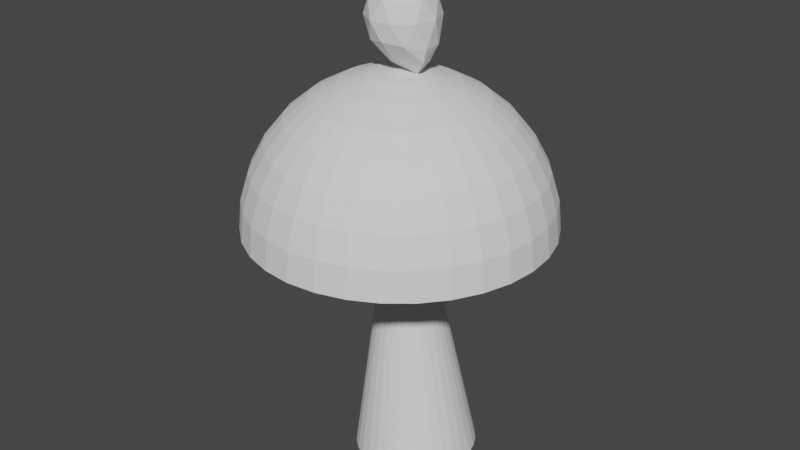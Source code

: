 # Source: DropCharMale1.blend  (saved by Blender 2.93.21; exported with 4.5.12 LTS)
import bpy
from mathutils import Matrix  # noqa: F401  (used for matrix-valued properties, if any)

bpy.ops.wm.read_factory_settings(use_empty=True)
scene = bpy.context.scene
scene.name = 'Scene'

# ---- world
world_world = bpy.data.worlds.new('World'); scene.world = world_world
world_world.use_nodes = True; world_world.node_tree.nodes.clear()
_N = world_world.node_tree.nodes; _L = world_world.node_tree.links
n0 = _N.new('ShaderNodeOutputWorld'); n0.name = 'World Output'; n0.location = (300, 300)
n1 = _N.new('ShaderNodeBackground'); n1.name = 'Background'; n1.location = (10, 300)
n1.inputs[0].default_value = (0.05088, 0.05088, 0.05088, 1.0)
_L.new(n1.outputs[0], n0.inputs[0])
n0.is_active_output = True
world_world.color = (0.05088, 0.05088, 0.05088)
world_world.use_sun_shadow = False
world_world.sun_shadow_jitter_overblur = 0.0

# ---- meshes
me_icosphere_001 = bpy.data.meshes.new('Icosphere.001')
me_icosphere_001.from_pydata([(0.1106, -0.02233, -0.3636), (0.2084, -0.1416, -0.1757), (-0.0739, -0.2274, -0.1196), (-0.2391, 0.0, -0.1196), (-0.0739, 0.2274, -0.1196), (0.1935, 0.1406, -0.1196), (0.0739, -0.2274, 0.1196), (-0.1935, -0.1406, 0.1196), (-0.1935, 0.1406, 0.1196), (0.0739, 0.2274, 0.1196), (0.2391, 0.0, 0.1196), (0.0, 0.0, 0.2674), (-0.04344, -0.1337, -0.2274), (0.1784, -0.1068, -0.2647), (0.07028, -0.2163, -0.1406), (0.2528, -0.008588, -0.1646), (0.1805, 0.03675, -0.2904), (-0.08034, -0.01863, -0.3025), (-0.184, -0.1337, -0.1406), (0.07012, 0.09418, -0.3234), (-0.184, 0.1337, -0.1406), (0.07028, 0.2163, -0.1406), (0.2543, -0.08262, 0.0), (0.2543, 0.08262, 0.0), (0.0, -0.2674, 0.0), (0.1572, -0.2163, 0.0), (-0.2543, -0.08262, 0.0), (-0.1572, -0.2163, 0.0), (-0.1572, 0.2163, 0.0), (-0.2543, 0.08262, 0.0), (0.1572, 0.2163, 0.0), (0.0, 0.2674, 0.0), (0.184, -0.1337, 0.1406), (-0.07028, -0.2163, 0.1406), (-0.2274, 0.0, 0.1406), (-0.07028, 0.2163, 0.1406), (0.184, 0.1337, 0.1406), (0.04344, -0.1337, 0.2274), (0.1406, 0.0, 0.2274), (-0.1137, -0.08262, 0.2274), (-0.1137, 0.08262, 0.2274), (0.04344, 0.1337, 0.2274), (0.07246, -0.02279, -0.3538)], [], [(0, 13, 12), (1, 13, 15), (0, 12, 17), (0, 17, 19), (0, 19, 16), (1, 15, 22), (2, 14, 24), (3, 18, 26), (4, 20, 28), (5, 21, 30), (1, 22, 25), (2, 24, 27), (3, 26, 29), (4, 28, 31), (5, 30, 23), (6, 32, 37), (7, 33, 39), (8, 34, 40), (9, 35, 41), (10, 36, 38), (38, 41, 11), (38, 36, 41), (36, 9, 41), (41, 40, 11), (41, 35, 40), (35, 8, 40), (40, 39, 11), (40, 34, 39), (34, 7, 39), (39, 37, 11), (39, 33, 37), (33, 6, 37), (37, 38, 11), (37, 32, 38), (32, 10, 38), (23, 36, 10), (23, 30, 36), (30, 9, 36), (31, 35, 9), (31, 28, 35), (28, 8, 35), (29, 34, 8), (29, 26, 34), (26, 7, 34), (27, 33, 7), (27, 24, 33), (24, 6, 33), (25, 32, 6), (25, 22, 32), (22, 10, 32), (30, 31, 9), (30, 21, 31), (21, 4, 31), (28, 29, 8), (28, 20, 29), (20, 3, 29), (26, 27, 7), (26, 18, 27), (18, 2, 27), (24, 25, 6), (24, 14, 25), (14, 1, 25), (22, 23, 10), (22, 15, 23), (15, 5, 23), (16, 21, 5), (16, 19, 21), (19, 4, 21), (19, 20, 4), (19, 17, 20), (17, 3, 20), (17, 18, 3), (17, 12, 18), (12, 2, 18), (15, 16, 5), (15, 13, 16), (13, 0, 16), (12, 14, 2), (12, 13, 14), (13, 1, 14)])
_uv = me_icosphere_001.uv_layers.new(name='UVMap')
_uv.uv.foreach_set('vector', [0.1818, 0.0, 0.2273, 0.07873, 0.1364, 0.07873, 0.2727, 0.1575, 0.3182, 0.07873, 0.3636, 0.1575, 0.9091, 0.0, 0.9545, 0.07873, 0.8636, 0.07873, 0.7273, 0.0, 0.7727, 0.07873, 0.6818, 0.07873, 0.5455, 0.0, 0.5909, 0.07873, 0.5, 0.07873, 0.2727, 0.1575, 0.3636, 0.1575, 0.3182, 0.2362, 0.09091, 0.1575, 0.1818, 0.1575, 0.1364, 0.2362, 0.8182, 0.1575, 0.9091, 0.1575, 0.8636, 0.2362, 0.6364, 0.1575, 0.7273, 0.1575, 0.6818, 0.2362, 0.4545, 0.1575, 0.5455, 0.1575, 0.5, 0.2362, 0.2727, 0.1575, 0.3182, 0.2362, 0.2273, 0.2362, 0.09091, 0.1575, 0.1364, 0.2362, 0.04546, 0.2362, 0.8182, 0.1575, 0.8636, 0.2362, 0.7727, 0.2362, 0.6364, 0.1575, 0.6818, 0.2362, 0.5909, 0.2362, 0.4545, 0.1575, 0.5, 0.2362, 0.4091, 0.2362, 0.1818, 0.3149, 0.2727, 0.3149, 0.2273, 0.3937, 0.0, 0.3149, 0.09091, 0.3149, 0.04546, 0.3937, 0.7273, 0.3149, 0.8182, 0.3149, 0.7727, 0.3937, 0.5455, 0.3149, 0.6364, 0.3149, 0.5909, 0.3937, 0.3636, 0.3149, 0.4545, 0.3149, 0.4091, 0.3937, 0.4091, 0.3937, 0.5, 0.3937, 0.4545, 0.4724, 0.4091, 0.3937, 0.4545, 0.3149, 0.5, 0.3937, 0.4545, 0.3149, 0.5455, 0.3149, 0.5, 0.3937, 0.5909, 0.3937, 0.6818, 0.3937, 0.6364, 0.4724, 0.5909, 0.3937, 0.6364, 0.3149, 0.6818, 0.3937, 0.6364, 0.3149, 0.7273, 0.3149, 0.6818, 0.3937, 0.7727, 0.3937, 0.8636, 0.3937, 0.8182, 0.4724, 0.7727, 0.3937, 0.8182, 0.3149, 0.8636, 0.3937, 0.8182, 0.3149, 0.9091, 0.3149, 0.8636, 0.3937, 0.04546, 0.3937, 0.1364, 0.3937, 0.09091, 0.4724, 0.04546, 0.3937, 0.09091, 0.3149, 0.1364, 0.3937, 0.09091, 0.3149, 0.1818, 0.3149, 0.1364, 0.3937, 0.2273, 0.3937, 0.3182, 0.3937, 0.2727, 0.4724, 0.2273, 0.3937, 0.2727, 0.3149, 0.3182, 0.3937, 0.2727, 0.3149, 0.3636, 0.3149, 0.3182, 0.3937, 0.4091, 0.2362, 0.4545, 0.3149, 0.3636, 0.3149, 0.4091, 0.2362, 0.5, 0.2362, 0.4545, 0.3149, 0.5, 0.2362, 0.5455, 0.3149, 0.4545, 0.3149, 0.5909, 0.2362, 0.6364, 0.3149, 0.5455, 0.3149, 0.5909, 0.2362, 0.6818, 0.2362, 0.6364, 0.3149, 0.6818, 0.2362, 0.7273, 0.3149, 0.6364, 0.3149, 0.7727, 0.2362, 0.8182, 0.3149, 0.7273, 0.3149, 0.7727, 0.2362, 0.8636, 0.2362, 0.8182, 0.3149, 0.8636, 0.2362, 0.9091, 0.3149, 0.8182, 0.3149, 0.04546, 0.2362, 0.09091, 0.3149, 0.0, 0.3149, 0.04546, 0.2362, 0.1364, 0.2362, 0.09091, 0.3149, 0.1364, 0.2362, 0.1818, 0.3149, 0.09091, 0.3149, 0.2273, 0.2362, 0.2727, 0.3149, 0.1818, 0.3149, 0.2273, 0.2362, 0.3182, 0.2362, 0.2727, 0.3149, 0.3182, 0.2362, 0.3636, 0.3149, 0.2727, 0.3149, 0.5, 0.2362, 0.5909, 0.2362, 0.5455, 0.3149, 0.5, 0.2362, 0.5455, 0.1575, 0.5909, 0.2362, 0.5455, 0.1575, 0.6364, 0.1575, 0.5909, 0.2362, 0.6818, 0.2362, 0.7727, 0.2362, 0.7273, 0.3149, 0.6818, 0.2362, 0.7273, 0.1575, 0.7727, 0.2362, 0.7273, 0.1575, 0.8182, 0.1575, 0.7727, 0.2362, 0.8636, 0.2362, 0.9545, 0.2362, 0.9091, 0.3149, 0.8636, 0.2362, 0.9091, 0.1575, 0.9545, 0.2362, 0.9091, 0.1575, 1.0, 0.1575, 0.9545, 0.2362, 0.1364, 0.2362, 0.2273, 0.2362, 0.1818, 0.3149, 0.1364, 0.2362, 0.1818, 0.1575, 0.2273, 0.2362, 0.1818, 0.1575, 0.2727, 0.1575, 0.2273, 0.2362, 0.3182, 0.2362, 0.4091, 0.2362, 0.3636, 0.3149, 0.3182, 0.2362, 0.3636, 0.1575, 0.4091, 0.2362, 0.3636, 0.1575, 0.4545, 0.1575, 0.4091, 0.2362, 0.5, 0.07873, 0.5455, 0.1575, 0.4545, 0.1575, 0.5, 0.07873, 0.5909, 0.07873, 0.5455, 0.1575, 0.5909, 0.07873, 0.6364, 0.1575, 0.5455, 0.1575, 0.6818, 0.07873, 0.7273, 0.1575, 0.6364, 0.1575, 0.6818, 0.07873, 0.7727, 0.07873, 0.7273, 0.1575, 0.7727, 0.07873, 0.8182, 0.1575, 0.7273, 0.1575, 0.8636, 0.07873, 0.9091, 0.1575, 0.8182, 0.1575, 0.8636, 0.07873, 0.9545, 0.07873, 0.9091, 0.1575, 0.9545, 0.07873, 1.0, 0.1575, 0.9091, 0.1575, 0.3636, 0.1575, 0.4091, 0.07873, 0.4545, 0.1575, 0.3636, 0.1575, 0.3182, 0.07873, 0.4091, 0.07873, 0.3182, 0.07873, 0.3636, 0.0, 0.4091, 0.07873, 0.1364, 0.07873, 0.1818, 0.1575, 0.09091, 0.1575, 0.1364, 0.07873, 0.2273, 0.07873, 0.1818, 0.1575, 0.2273, 0.07873, 0.2727, 0.1575, 0.1818, 0.1575])
me_icosphere_001.use_remesh_fix_poles = True
me_icosphere_001.use_remesh_preserve_attributes = False
me_icosphere_001.update()
me_cylinder = bpy.data.meshes.new('Cylinder')
me_cylinder.from_pydata([(0.0, 1.0, -1.0), (0.0, 1.0, 1.0), (0.1951, 0.9808, -1.0), (0.1951, 0.9808, 1.0), (0.3827, 0.9239, -1.0), (0.3827, 0.9239, 1.0), (0.5556, 0.8315, -1.0), (0.5556, 0.8315, 1.0), (0.7071, 0.7071, -1.0), (0.7071, 0.7071, 1.0), (0.8315, 0.5556, -1.0), (0.8315, 0.5556, 1.0), (0.9239, 0.3827, -1.0), (0.9239, 0.3827, 1.0), (0.9808, 0.1951, -1.0), (0.9808, 0.1951, 1.0), (1.0, -1.629e-07, -1.0), (1.0, -1.629e-07, 1.0), (0.9808, -0.1951, -1.0), (0.9808, -0.1951, 1.0), (0.9239, -0.3827, -1.0), (0.9239, -0.3827, 1.0), (0.8315, -0.5556, -1.0), (0.8315, -0.5556, 1.0), (0.7071, -0.7071, -1.0), (0.7071, -0.7071, 1.0), (0.5556, -0.8315, -1.0), (0.5556, -0.8315, 1.0), (0.3827, -0.9239, -1.0), (0.3827, -0.9239, 1.0), (0.1951, -0.9808, -1.0), (0.1951, -0.9808, 1.0), (-8.742e-08, -1.0, -1.0), (-8.742e-08, -1.0, 1.0), (-0.1951, -0.9808, -1.0), (-0.1951, -0.9808, 1.0), (-0.3827, -0.9239, -1.0), (-0.3827, -0.9239, 1.0), (-0.5556, -0.8315, -1.0), (-0.5556, -0.8315, 1.0), (-0.7071, -0.7071, -1.0), (-0.7071, -0.7071, 1.0), (-0.8315, -0.5556, -1.0), (-0.8315, -0.5556, 1.0), (-0.9239, -0.3827, -1.0), (-0.9239, -0.3827, 1.0), (-0.9808, -0.1951, -1.0), (-0.9808, -0.1951, 1.0), (-1.0, -1.073e-07, -1.0), (-1.0, -1.073e-07, 1.0), (-0.9808, 0.1951, -1.0), (-0.9808, 0.1951, 1.0), (-0.9239, 0.3827, -1.0), (-0.9239, 0.3827, 1.0), (-0.8315, 0.5556, -1.0), (-0.8315, 0.5556, 1.0), (-0.7071, 0.7071, -1.0), (-0.7071, 0.7071, 1.0), (-0.5556, 0.8315, -1.0), (-0.5556, 0.8315, 1.0), (-0.3827, 0.9239, -1.0), (-0.3827, 0.9239, 1.0), (-0.1951, 0.9808, -1.0), (-0.1951, 0.9808, 1.0), (1.152e-06, 2.605, -3.871), (0.5177, 2.555, -3.877), (1.016, 2.406, -3.883), (1.474, 2.166, -3.888), (1.876, 1.842, -3.893), (2.207, 1.447, -3.897), (2.452, 0.9968, -3.899), (2.603, 0.5081, -3.901), (2.654, -2.331e-07, -3.902), (2.603, -0.5081, -3.901), (2.452, -0.9968, -3.899), (2.207, -1.447, -3.897), (1.876, -1.842, -3.893), (1.474, -2.166, -3.888), (1.016, -2.406, -3.883), (0.5177, -2.555, -3.877), (9.195e-07, -2.605, -3.871), (-0.5177, -2.555, -3.865), (-1.016, -2.406, -3.859), (-1.474, -2.166, -3.854), (-1.876, -1.842, -3.849), (-2.207, -1.447, -3.846), (-2.452, -0.9968, -3.843), (-2.603, -0.5081, -3.841), (-2.654, -8.815e-08, -3.84), (-2.603, 0.5081, -3.841), (-2.452, 0.9968, -3.843), (-2.207, 1.447, -3.846), (-1.876, 1.842, -3.849), (-1.474, 2.166, -3.854), (-1.016, 2.406, -3.859), (-0.5177, 2.555, -3.865), (-1.071e-07, 1.422, 1.287), (0.4196, 1.395, 1.283), (0.823, 1.314, 1.279), (1.195, 1.183, 1.275), (1.195, -1.183, 1.275), (0.823, -1.314, 1.279), (0.4196, -1.395, 1.283), (-2.951e-07, -1.422, 1.287), (-0.4196, -1.395, 1.291), (-0.823, -1.314, 1.295), (-1.195, -1.183, 1.299), (-1.521, -1.006, 1.302), (-1.195, 1.183, 1.299), (-0.823, 1.314, 1.295), (-0.4196, 1.395, 1.291), (1.991, 0.3067, 1.242), (2.004, 0.2698, 1.241), (1.906, 0.5161, 1.245), (2.007, -0.27, 1.242), (2.003, -0.2869, 1.242), (-1.827, -0.4209, 1.305), (-1.87, -0.04885, 1.305), (-1.827, 0.3232, 1.305), (-2.08, 0.01179, 1.29), (-2.081, -5.526e-08, 1.29), (1.909, -0.5324, 1.247), (1.964, -0.399, 1.245), (-2.043, 0.2726, 1.29), (1.745, -0.7794, 1.257), (1.74, -0.7864, 1.257), (-1.756, 0.7876, 1.295), (-1.759, 0.7831, 1.295), (-1.517, 1.004, 1.301), (-1.518, 1.003, 1.301), (1.557, -0.963, 1.267), (1.513, -1.003, 1.269), (-1.703, -0.7744, 1.304), (-1.597, -0.944, 1.303), (1.733, 0.7766, 1.254), (1.738, 0.7666, 1.253), (-1.77, -0.7857, 1.299), (-1.759, -0.7962, 1.299), (1.837, 0.6299, 1.25), (1.901, 0.5312, 1.246), (-1.703, 0.6767, 1.304), (2.006, 0.2516, 1.241), (-2.047, -0.2619, 1.291), (-2.046, -0.2728, 1.291), (-1.464, 1.037, 1.301), (-1.505, 0.9946, 1.302), (-2.077, -0.04885, 1.29), (2.039, -1.341e-07, 1.24), (-2.04, 0.2836, 1.29), (-1.772, -0.7824, 1.299), (-2.013, 0.3578, 1.291), (-1.935, 0.5364, 1.292), (1.668, 0.5615, 1.27), (1.784, -0.04885, 1.269), (1.302, 1.124, 1.274), (1.329, 1.1, 1.274), (1.755, -0.3585, 1.269), (1.334, 1.105, 1.273), (1.755, 0.2608, 1.269), (1.499, 0.9977, 1.264), (-1.943, -0.5375, 1.294), (-1.945, -0.5297, 1.294), (-1.98, -0.4494, 1.294), (1.511, -1.004, 1.269), (1.444, -1.047, 1.272), (1.525, 0.8443, 1.272), (1.608, 0.8986, 1.261), (1.525, -0.942, 1.272), (1.502, 0.9935, 1.264), (1.668, -0.6592, 1.27), (2.039, -0.0187, 1.24), (1.903, -0.5451, 1.248), (2.036, -0.04885, 1.241), (1.795, -0.7105, 1.255), (-1.931, 0.5448, 1.292), (-1.516, 1.005, 1.301), (-1.809, 0.718, 1.295)], [], [(0, 1, 3, 2), (2, 3, 5, 4), (4, 5, 7, 6), (6, 7, 9, 8), (8, 9, 11, 10), (10, 11, 13, 12), (12, 13, 15, 14), (14, 15, 17, 16), (16, 17, 19, 18), (18, 19, 21, 20), (20, 21, 23, 22), (22, 23, 25, 24), (24, 25, 27, 26), (26, 27, 29, 28), (28, 29, 31, 30), (30, 31, 33, 32), (32, 33, 35, 34), (34, 35, 37, 36), (36, 37, 39, 38), (38, 39, 41, 40), (40, 41, 43, 42), (42, 43, 45, 44), (44, 45, 47, 46), (46, 47, 49, 48), (48, 49, 51, 50), (50, 51, 53, 52), (52, 53, 55, 54), (54, 55, 57, 56), (56, 57, 59, 58), (58, 59, 61, 60), (5, 3, 97, 98), (60, 61, 63, 62), (62, 63, 1, 0), (56, 58, 93, 92), (95, 64, 65, 66, 67, 68, 69, 70, 71, 72, 73, 74, 75, 76, 77, 78, 79, 80, 81, 82, 83, 84, 85, 86, 87, 88, 89, 90, 91, 92, 93, 94), (12, 14, 71, 70), (30, 32, 80, 79), (48, 50, 89, 88), (4, 6, 67, 66), (22, 24, 76, 75), (40, 42, 85, 84), (58, 60, 94, 93), (14, 16, 72, 71), (32, 34, 81, 80), (50, 52, 90, 89), (6, 8, 68, 67), (24, 26, 77, 76), (42, 44, 86, 85), (60, 62, 95, 94), (16, 18, 73, 72), (34, 36, 82, 81), (52, 54, 91, 90), (8, 10, 69, 68), (26, 28, 78, 77), (44, 46, 87, 86), (0, 2, 65, 64), (62, 0, 64, 95), (18, 20, 74, 73), (36, 38, 83, 82), (54, 56, 92, 91), (10, 12, 70, 69), (28, 30, 79, 78), (46, 48, 88, 87), (2, 4, 66, 65), (20, 22, 75, 74), (38, 40, 84, 83), (144, 145, 140, 118, 117, 116, 132, 133, 107, 106, 105, 104, 103, 102, 101, 100, 164, 167, 169, 156, 153, 158, 152, 165, 155, 154, 99, 98, 97, 96, 110, 109, 108), (23, 21, 121, 171, 173, 124), (41, 39, 106, 107), (108, 59, 57, 128, 175, 144), (112, 15, 13, 139, 113, 111), (33, 31, 102, 103), (123, 51, 49, 120, 119), (7, 5, 98, 99), (25, 23, 124, 125, 130, 131), (136, 43, 41, 107, 133, 137), (61, 59, 108, 109), (147, 17, 15, 112, 141), (35, 33, 103, 104), (53, 51, 123, 148, 150, 151), (159, 9, 7, 99, 154, 157), (27, 25, 131, 163, 164, 100), (160, 45, 43, 136, 149), (63, 61, 109, 110), (19, 17, 147, 170, 172, 114), (37, 35, 104, 105), (55, 53, 151, 174, 176, 127), (134, 11, 9, 159, 168, 166), (29, 27, 100, 101), (143, 47, 45, 160, 161, 162), (3, 1, 96, 97), (1, 63, 110, 96), (21, 19, 114, 115, 122, 121), (39, 37, 105, 106), (57, 55, 127, 126, 129, 128), (139, 13, 11, 134, 135, 138), (31, 29, 101, 102), (146, 120, 49, 47, 143, 142), (154, 155, 157), (159, 157, 155, 165, 166, 168), (165, 152, 138, 135, 134, 166), (158, 111, 113, 139, 138, 152), (112, 111, 158, 153, 172, 170, 147, 141), (156, 122, 115, 114, 172, 153), (171, 121, 122, 156, 169, 173), (167, 130, 125, 124, 173, 169), (164, 163, 131, 130, 167), (133, 132, 137), (149, 136, 137, 132, 116, 162, 161, 160), (162, 116, 117, 146, 142, 143), (146, 117, 118, 150, 148, 123, 119, 120), (150, 118, 140, 176, 174, 151), (126, 127, 176, 140, 145, 129), (175, 128, 129, 145, 144)])
_uv = me_cylinder.uv_layers.new(name='UVMap')
_uv.uv.foreach_set('vector', [1.0, 0.5, 1.0, 1.0, 0.9688, 1.0, 0.9688, 0.5, 0.9688, 0.5, 0.9688, 1.0, 0.9375, 1.0, 0.9375, 0.5, 0.9375, 0.5, 0.9375, 1.0, 0.9062, 1.0, 0.9062, 0.5, 0.9062, 0.5, 0.9062, 1.0, 0.875, 1.0, 0.875, 0.5, 0.875, 0.5, 0.875, 1.0, 0.8438, 1.0, 0.8438, 0.5, 0.8438, 0.5, 0.8438, 1.0, 0.8125, 1.0, 0.8125, 0.5, 0.8125, 0.5, 0.8125, 1.0, 0.7812, 1.0, 0.7812, 0.5, 0.7812, 0.5, 0.7812, 1.0, 0.75, 1.0, 0.75, 0.5, 0.75, 0.5, 0.75, 1.0, 0.7188, 1.0, 0.7188, 0.5, 0.7188, 0.5, 0.7188, 1.0, 0.6875, 1.0, 0.6875, 0.5, 0.6875, 0.5, 0.6875, 1.0, 0.6562, 1.0, 0.6562, 0.5, 0.6562, 0.5, 0.6562, 1.0, 0.625, 1.0, 0.625, 0.5, 0.625, 0.5, 0.625, 1.0, 0.5938, 1.0, 0.5938, 0.5, 0.5938, 0.5, 0.5938, 1.0, 0.5625, 1.0, 0.5625, 0.5, 0.5625, 0.5, 0.5625, 1.0, 0.5312, 1.0, 0.5312, 0.5, 0.5312, 0.5, 0.5312, 1.0, 0.5, 1.0, 0.5, 0.5, 0.5, 0.5, 0.5, 1.0, 0.4688, 1.0, 0.4688, 0.5, 0.4688, 0.5, 0.4688, 1.0, 0.4375, 1.0, 0.4375, 0.5, 0.4375, 0.5, 0.4375, 1.0, 0.4062, 1.0, 0.4062, 0.5, 0.4062, 0.5, 0.4062, 1.0, 0.375, 1.0, 0.375, 0.5, 0.375, 0.5, 0.375, 1.0, 0.3438, 1.0, 0.3438, 0.5, 0.3438, 0.5, 0.3438, 1.0, 0.3125, 1.0, 0.3125, 0.5, 0.3125, 0.5, 0.3125, 1.0, 0.2812, 1.0, 0.2812, 0.5, 0.2812, 0.5, 0.2812, 1.0, 0.25, 1.0, 0.25, 0.5, 0.25, 0.5, 0.25, 1.0, 0.2188, 1.0, 0.2188, 0.5, 0.2188, 0.5, 0.2188, 1.0, 0.1875, 1.0, 0.1875, 0.5, 0.1875, 0.5, 0.1875, 1.0, 0.1562, 1.0, 0.1562, 0.5, 0.1562, 0.5, 0.1562, 1.0, 0.125, 1.0, 0.125, 0.5, 0.125, 0.5, 0.125, 1.0, 0.09375, 1.0, 0.09375, 0.5, 0.09375, 0.5, 0.09375, 1.0, 0.0625, 1.0, 0.0625, 0.5, 0.9375, 1.0, 0.9688, 1.0, 0.9688, 1.0, 0.9375, 1.0, 0.0625, 0.5, 0.0625, 1.0, 0.03125, 1.0, 0.03125, 0.5, 0.03125, 0.5, 0.03125, 1.0, 0.0, 1.0, 0.0, 0.5, 0.125, 0.5, 0.09375, 0.5, 0.09375, 0.5, 0.125, 0.5, 0.7032, 0.4854, 0.75, 0.49, 0.7968, 0.4854, 0.8418, 0.4717, 0.8833, 0.4496, 0.9197, 0.4197, 0.9496, 0.3833, 0.9717, 0.3418, 0.9854, 0.2968, 0.99, 0.25, 0.9854, 0.2032, 0.9717, 0.1582, 0.9496, 0.1167, 0.9197, 0.08029, 0.8833, 0.05045, 0.8418, 0.02827, 0.7968, 0.01461, 0.75, 0.01, 0.7032, 0.01461, 0.6582, 0.02827, 0.6167, 0.05045, 0.5803, 0.08029, 0.5504, 0.1167, 0.5283, 0.1582, 0.5146, 0.2032, 0.51, 0.25, 0.5146, 0.2968, 0.5283, 0.3418, 0.5504, 0.3833, 0.5803, 0.4197, 0.6167, 0.4496, 0.6582, 0.4717, 0.8125, 0.5, 0.7812, 0.5, 0.7812, 0.5, 0.8125, 0.5, 0.5312, 0.5, 0.5, 0.5, 0.5, 0.5, 0.5312, 0.5, 0.25, 0.5, 0.2188, 0.5, 0.2188, 0.5, 0.25, 0.5, 0.9375, 0.5, 0.9062, 0.5, 0.9062, 0.5, 0.9375, 0.5, 0.6562, 0.5, 0.625, 0.5, 0.625, 0.5, 0.6562, 0.5, 0.375, 0.5, 0.3438, 0.5, 0.3438, 0.5, 0.375, 0.5, 0.09375, 0.5, 0.0625, 0.5, 0.0625, 0.5, 0.09375, 0.5, 0.7812, 0.5, 0.75, 0.5, 0.75, 0.5, 0.7812, 0.5, 0.5, 0.5, 0.4688, 0.5, 0.4688, 0.5, 0.5, 0.5, 0.2188, 0.5, 0.1875, 0.5, 0.1875, 0.5, 0.2188, 0.5, 0.9062, 0.5, 0.875, 0.5, 0.875, 0.5, 0.9062, 0.5, 0.625, 0.5, 0.5938, 0.5, 0.5938, 0.5, 0.625, 0.5, 0.3438, 0.5, 0.3125, 0.5, 0.3125, 0.5, 0.3438, 0.5, 0.0625, 0.5, 0.03125, 0.5, 0.03125, 0.5, 0.0625, 0.5, 0.75, 0.5, 0.7188, 0.5, 0.7188, 0.5, 0.75, 0.5, 0.4688, 0.5, 0.4375, 0.5, 0.4375, 0.5, 0.4688, 0.5, 0.1875, 0.5, 0.1562, 0.5, 0.1562, 0.5, 0.1875, 0.5, 0.875, 0.5, 0.8438, 0.5, 0.8438, 0.5, 0.875, 0.5, 0.5938, 0.5, 0.5625, 0.5, 0.5625, 0.5, 0.5938, 0.5, 0.3125, 0.5, 0.2812, 0.5, 0.2812, 0.5, 0.3125, 0.5, 1.0, 0.5, 0.9688, 0.5, 0.9688, 0.5, 1.0, 0.5, 0.03125, 0.5, 0.0, 0.5, 0.0, 0.5, 0.03125, 0.5, 0.7188, 0.5, 0.6875, 0.5, 0.6875, 0.5, 0.7188, 0.5, 0.4375, 0.5, 0.4062, 0.5, 0.4062, 0.5, 0.4375, 0.5, 0.1562, 0.5, 0.125, 0.5, 0.125, 0.5, 0.1562, 0.5, 0.8438, 0.5, 0.8125, 0.5, 0.8125, 0.5, 0.8438, 0.5, 0.5625, 0.5, 0.5312, 0.5, 0.5312, 0.5, 0.5625, 0.5, 0.2812, 0.5, 0.25, 0.5, 0.25, 0.5, 0.2812, 0.5, 0.9688, 0.5, 0.9375, 0.5, 0.9375, 0.5, 0.9688, 0.5, 0.6875, 0.5, 0.6562, 0.5, 0.6562, 0.5, 0.6875, 0.5, 0.4062, 0.5, 0.375, 0.5, 0.375, 0.5, 0.4062, 0.5, 0.08666, 0.4249, 0.08209, 0.4178, 0.05993, 0.3642, 0.04608, 0.3045, 0.04137, 0.2418, 0.04608, 0.179, 0.05993, 0.1193, 0.07176, 0.0907, 0.08029, 0.08029, 0.1167, 0.05045, 0.1582, 0.02827, 0.2032, 0.01461, 0.25, 0.01, 0.2968, 0.01461, 0.3418, 0.02827, 0.3833, 0.05045, 0.4112, 0.07331, 0.4202, 0.09104, 0.4361, 0.1388, 0.4458, 0.1895, 0.4491, 0.2418, 0.4458, 0.294, 0.4361, 0.3447, 0.4202, 0.3925, 0.3983, 0.4357, 0.3953, 0.4397, 0.3833, 0.4496, 0.3418, 0.4717, 0.2968, 0.4854, 0.25, 0.49, 0.2032, 0.4854, 0.1582, 0.4717, 0.1167, 0.4496, 0.6562, 1.0, 0.6875, 1.0, 0.6875, 1.0, 0.6859, 1.0, 0.6652, 1.0, 0.6562, 1.0, 0.375, 1.0, 0.4062, 1.0, 0.4062, 1.0, 0.375, 1.0, 0.09375, 1.0, 0.09375, 1.0, 0.125, 1.0, 0.125, 1.0, 0.1249, 1.0, 0.1195, 1.0, 0.7812, 1.0, 0.7812, 1.0, 0.8125, 1.0, 0.8125, 1.0, 0.8107, 1.0, 0.7857, 1.0, 0.5, 1.0, 0.5312, 1.0, 0.5312, 1.0, 0.5, 1.0, 0.2188, 1.0, 0.2188, 1.0, 0.25, 1.0, 0.25, 1.0, 0.2486, 1.0, 0.9062, 1.0, 0.9375, 1.0, 0.9375, 1.0, 0.9062, 1.0, 0.625, 1.0, 0.6562, 1.0, 0.6562, 1.0, 0.6553, 1.0, 0.6307, 1.0, 0.625, 1.0, 0.3438, 1.0, 0.3438, 1.0, 0.375, 1.0, 0.375, 1.0, 0.3661, 1.0, 0.3452, 1.0, 0.0625, 1.0, 0.09375, 1.0, 0.09375, 1.0, 0.0625, 1.0, 0.75, 1.0, 0.75, 1.0, 0.7812, 1.0, 0.7812, 1.0, 0.7791, 1.0, 0.4688, 1.0, 0.5, 1.0, 0.5, 1.0, 0.4688, 1.0, 0.1875, 1.0, 0.2188, 1.0, 0.2188, 1.0, 0.2175, 1.0, 0.2087, 1.0, 0.1875, 1.0, 0.875, 1.0, 0.875, 1.0, 0.9062, 1.0, 0.9062, 1.0, 0.8959, 1.0, 0.8927, 1.0, 0.5938, 1.0, 0.625, 1.0, 0.625, 1.0, 0.6248, 1.0, 0.6177, 1.0, 0.5938, 1.0, 0.3125, 1.0, 0.3125, 1.0, 0.3438, 1.0, 0.3438, 1.0, 0.3433, 1.0, 0.03125, 1.0, 0.0625, 1.0, 0.0625, 1.0, 0.03125, 1.0, 0.7188, 1.0, 0.75, 1.0, 0.75, 1.0, 0.7478, 1.0, 0.7443, 1.0, 0.7188, 1.0, 0.4375, 1.0, 0.4688, 1.0, 0.4688, 1.0, 0.4375, 1.0, 0.1562, 1.0, 0.1875, 1.0, 0.1875, 1.0, 0.1865, 1.0, 0.1647, 1.0, 0.1562, 1.0, 0.8438, 1.0, 0.8438, 1.0, 0.875, 1.0, 0.875, 1.0, 0.8744, 1.0, 0.8608, 1.0, 0.5625, 1.0, 0.5938, 1.0, 0.5938, 1.0, 0.5625, 1.0, 0.2812, 1.0, 0.2812, 1.0, 0.3125, 1.0, 0.3125, 1.0, 0.3116, 1.0, 0.302, 1.0, 0.9688, 1.0, 1.0, 1.0, 1.0, 1.0, 0.9688, 1.0, 0.0, 1.0, 0.03125, 1.0, 0.03125, 1.0, 0.0, 1.0, 0.6875, 1.0, 0.7188, 1.0, 0.7188, 1.0, 0.7167, 1.0, 0.7035, 1.0, 0.6875, 1.0, 0.4062, 1.0, 0.4375, 1.0, 0.4375, 1.0, 0.4062, 1.0, 0.125, 1.0, 0.1562, 1.0, 0.1562, 1.0, 0.1556, 1.0, 0.1252, 1.0, 0.125, 1.0, 0.8125, 1.0, 0.8125, 1.0, 0.8438, 1.0, 0.8438, 1.0, 0.8425, 1.0, 0.825, 1.0, 0.5312, 1.0, 0.5625, 1.0, 0.5625, 1.0, 0.5312, 1.0, 0.2556, 1.0, 0.25, 1.0, 0.25, 1.0, 0.2812, 1.0, 0.2812, 1.0, 0.28, 1.0, 0.6284, 0.9165, 0.625, 0.9167, 0.625, 0.9163, 0.607, 0.9134, 0.625, 0.9163, 0.625, 0.9167, 0.5937, 0.9176, 0.5937, 0.9124, 0.6065, 0.9134, 0.5937, 0.9176, 0.5625, 0.9183, 0.5625, 0.9088, 0.5773, 0.9098, 0.5783, 0.9098, 0.5937, 0.9124, 0.5312, 0.9187, 0.5312, 0.9062, 0.5509, 0.9072, 0.5523, 0.9072, 0.5625, 0.9088, 0.5625, 0.9183, 0.5279, 0.9058, 0.5312, 0.9062, 0.5312, 0.9187, 0.5, 0.9188, 0.5, 0.9058, 0.5026, 0.9055, 0.5043, 0.9054, 0.5263, 0.9058, 0.4687, 0.9187, 0.4687, 0.9077, 0.4791, 0.9063, 0.4806, 0.9061, 0.5, 0.9058, 0.5, 0.9188, 0.4549, 0.9084, 0.4561, 0.9083, 0.4687, 0.9077, 0.4687, 0.9187, 0.4375, 0.9183, 0.4375, 0.9112, 0.4062, 0.9176, 0.4062, 0.9156, 0.4291, 0.9118, 0.4299, 0.9117, 0.4375, 0.9112, 0.4375, 0.9183, 0.3934, 0.9172, 0.4006, 0.916, 0.4008, 0.916, 0.4062, 0.9156, 0.4062, 0.9176, 0.07904, 0.9029, 0.0625, 0.9024, 0.0625, 0.8993, 0.06107, 0.899, 0.06137, 0.899, 0.0625, 0.8993, 0.0625, 0.9024, 0.03125, 0.9018, 0.03125, 0.894, 0.03796, 0.8945, 0.03859, 0.8945, 0.03125, 0.894, 0.03125, 0.9018, 5.515e-08, 0.9016, 4.532e-08, 0.8913, 0.01625, 0.8917, 0.01707, 0.8917, 1.0, 0.8913, 1.0, 0.9016, 0.9688, 0.9018, 0.9688, 0.8924, 0.9748, 0.8914, 0.9756, 0.8913, 0.9953, 0.8908, 0.9962, 0.8908, 0.9688, 0.8924, 0.9688, 0.9018, 0.9375, 0.9024, 0.9375, 0.8967, 0.9534, 0.8935, 0.9541, 0.8934, 0.9307, 0.8973, 0.9312, 0.8973, 0.9375, 0.8967, 0.9375, 0.9024, 0.9062, 0.9033, 0.9062, 0.9025, 0.906, 0.9025, 0.9061, 0.9025, 0.9062, 0.9025, 0.9062, 0.9033, 0.9014, 0.9035])
me_cylinder.use_remesh_fix_poles = True
me_cylinder.use_remesh_preserve_attributes = False
me_cylinder.update()
me_sphere = bpy.data.meshes.new('Sphere')
me_sphere.from_pydata([(0.0, 0.1951, 0.9808), (0.0, 0.3827, 0.9239), (0.0, 0.5556, 0.8315), (0.0, 0.7071, 0.7071), (0.0, 0.8315, 0.5556), (0.0, 0.9239, 0.3827), (0.0, 0.9808, 0.1951), (0.03806, 0.1913, 0.9808), (0.07466, 0.3753, 0.9239), (0.1084, 0.5449, 0.8315), (0.1379, 0.6935, 0.7071), (0.1622, 0.8155, 0.5556), (0.1802, 0.9061, 0.3827), (0.1913, 0.9619, 0.1951), (0.1951, 0.9808, -4.371e-08), (0.07466, 0.1802, 0.9808), (0.1464, 0.3536, 0.9239), (0.2126, 0.5133, 0.8315), (0.2706, 0.6533, 0.7071), (0.3182, 0.7682, 0.5556), (0.3536, 0.8536, 0.3827), (0.3753, 0.9061, 0.1951), (0.3827, 0.9239, -4.371e-08), (0.1084, 0.1622, 0.9808), (0.2126, 0.3182, 0.9239), (0.3087, 0.4619, 0.8315), (0.3928, 0.5879, 0.7071), (0.4619, 0.6913, 0.5556), (0.5133, 0.7682, 0.3827), (0.5449, 0.8155, 0.1951), (0.5556, 0.8315, -4.371e-08), (0.1379, 0.1379, 0.9808), (0.2706, 0.2706, 0.9239), (0.3928, 0.3928, 0.8315), (0.5, 0.5, 0.7071), (0.5879, 0.5879, 0.5556), (0.6533, 0.6533, 0.3827), (0.6935, 0.6935, 0.1951), (0.7071, 0.7071, -4.371e-08), (0.1622, 0.1084, 0.9808), (0.3182, 0.2126, 0.9239), (0.4619, 0.3087, 0.8315), (0.5879, 0.3928, 0.7071), (0.6913, 0.4619, 0.5556), (0.7682, 0.5133, 0.3827), (0.8155, 0.5449, 0.1951), (0.8315, 0.5556, -4.371e-08), (0.1802, 0.07466, 0.9808), (0.3536, 0.1464, 0.9239), (0.5133, 0.2126, 0.8315), (0.6533, 0.2706, 0.7071), (0.7682, 0.3182, 0.5556), (0.8536, 0.3536, 0.3827), (0.9061, 0.3753, 0.1951), (0.9239, 0.3827, -4.371e-08), (0.1913, 0.03806, 0.9808), (0.3753, 0.07466, 0.9239), (0.5449, 0.1084, 0.8315), (0.6935, 0.1379, 0.7071), (0.8155, 0.1622, 0.5556), (0.9061, 0.1802, 0.3827), (0.9619, 0.1913, 0.1951), (0.9808, 0.1951, -4.371e-08), (0.1951, -6.874e-08, 0.9808), (0.3827, -1.209e-07, 0.9239), (0.5556, -1.134e-07, 0.8315), (0.7071, -4.638e-08, 0.7071), (0.8315, -9.109e-08, 0.5556), (0.9239, -1.658e-08, 0.3827), (0.9808, -9.109e-08, 0.1951), (1.0, -1.656e-07, -4.371e-08), (0.1913, -0.03806, 0.9808), (0.3753, -0.07466, 0.9239), (0.5449, -0.1084, 0.8315), (0.6935, -0.1379, 0.7071), (0.8155, -0.1622, 0.5556), (0.9061, -0.1802, 0.3827), (0.9619, -0.1913, 0.1951), (0.9808, -0.1951, -4.371e-08), (0.1802, -0.07466, 0.9808), (0.3536, -0.1464, 0.9239), (0.5133, -0.2126, 0.8315), (0.6533, -0.2706, 0.7071), (0.7682, -0.3182, 0.5556), (0.8536, -0.3536, 0.3827), (0.9061, -0.3753, 0.1951), (0.9239, -0.3827, -4.371e-08), (0.1622, -0.1084, 0.9808), (0.3182, -0.2126, 0.9239), (0.4619, -0.3087, 0.8315), (0.5879, -0.3928, 0.7071), (0.6913, -0.4619, 0.5556), (0.7682, -0.5133, 0.3827), (0.8155, -0.5449, 0.1951), (0.8315, -0.5556, -4.371e-08), (0.1379, -0.1379, 0.9808), (0.2706, -0.2706, 0.9239), (0.3928, -0.3928, 0.8315), (0.5, -0.5, 0.7071), (0.5879, -0.5879, 0.5556), (0.6533, -0.6533, 0.3827), (0.6935, -0.6935, 0.1951), (0.7071, -0.7071, -4.371e-08), (0.1084, -0.1622, 0.9808), (0.2126, -0.3182, 0.9239), (0.3087, -0.4619, 0.8315), (0.3928, -0.5879, 0.7071), (0.4619, -0.6913, 0.5556), (0.5133, -0.7682, 0.3827), (0.5449, -0.8155, 0.1951), (0.5556, -0.8315, -4.371e-08), (0.07466, -0.1802, 0.9808), (0.1464, -0.3536, 0.9239), (0.2126, -0.5133, 0.8315), (0.2706, -0.6533, 0.7071), (0.3182, -0.7682, 0.5556), (0.3536, -0.8536, 0.3827), (0.3753, -0.9061, 0.1951), (0.3827, -0.9239, -4.371e-08), (0.03806, -0.1913, 0.9808), (0.07466, -0.3753, 0.9239), (0.1084, -0.5449, 0.8315), (0.1379, -0.6935, 0.7071), (0.1622, -0.8155, 0.5556), (0.1802, -0.9061, 0.3827), (0.1913, -0.9619, 0.1951), (0.1951, -0.9808, -4.371e-08), (2.154e-09, -0.1951, 0.9808), (-2.765e-08, -0.3827, 0.9239), (-6.49e-08, -0.5556, 0.8315), (4.686e-08, -0.7071, 0.7071), (-1.275e-08, -0.8315, 0.5556), (1.706e-08, -0.9239, 0.3827), (-7.235e-08, -0.9808, 0.1951), (-2.661e-07, -1.0, -4.371e-08), (-0.03806, -0.1913, 0.9808), (-0.07466, -0.3753, 0.9239), (-0.1084, -0.5449, 0.8315), (-0.1379, -0.6935, 0.7071), (-0.1622, -0.8155, 0.5556), (-0.1802, -0.9061, 0.3827), (-0.1913, -0.9619, 0.1951), (-0.1951, -0.9808, -4.371e-08), (-0.07466, -0.1802, 0.9808), (-0.1464, -0.3536, 0.9239), (-0.2126, -0.5133, 0.8315), (-0.2706, -0.6533, 0.7071), (-0.3182, -0.7682, 0.5556), (-0.3536, -0.8536, 0.3827), (-0.3753, -0.9061, 0.1951), (-0.3827, -0.9239, -4.371e-08), (-0.1084, -0.1622, 0.9808), (-0.2126, -0.3182, 0.9239), (-0.3087, -0.4619, 0.8315), (-0.3928, -0.5879, 0.7071), (-0.4619, -0.6913, 0.5556), (-0.5133, -0.7682, 0.3827), (-0.5449, -0.8155, 0.1951), (-0.5556, -0.8315, -4.371e-08), (-0.1379, -0.1379, 0.9808), (-0.2706, -0.2706, 0.9239), (-0.3928, -0.3928, 0.8315), (-0.5, -0.5, 0.7071), (-0.5879, -0.5879, 0.5556), (-0.6533, -0.6533, 0.3827), (-0.6935, -0.6935, 0.1951), (-0.7071, -0.7071, -4.371e-08), (-0.1622, -0.1084, 0.9808), (-0.3182, -0.2126, 0.9239), (-0.4619, -0.3087, 0.8315), (-0.5879, -0.3928, 0.7071), (-0.6913, -0.4619, 0.5556), (-0.7682, -0.5133, 0.3827), (-0.8155, -0.5449, 0.1951), (-0.8315, -0.5556, -4.371e-08), (-8.077e-08, -1.209e-07, 1.0), (-0.1802, -0.07466, 0.9808), (-0.3536, -0.1464, 0.9239), (-0.5133, -0.2126, 0.8315), (-0.6533, -0.2706, 0.7071), (-0.7682, -0.3182, 0.5556), (-0.8536, -0.3536, 0.3827), (-0.9061, -0.3753, 0.1951), (-0.9239, -0.3827, -4.371e-08), (-0.1913, -0.03806, 0.9808), (-0.3753, -0.07466, 0.9239), (-0.5449, -0.1084, 0.8315), (-0.6935, -0.1379, 0.7071), (-0.8155, -0.1622, 0.5556), (-0.9061, -0.1802, 0.3827), (-0.9619, -0.1913, 0.1951), (-0.9808, -0.1951, -4.371e-08), (-0.1951, -7.246e-08, 0.9808), (-0.3827, -4.638e-08, 0.9239), (-0.5556, 5.771e-09, 0.8315), (-0.7071, -9.109e-08, 0.7071), (-0.8315, -4.638e-08, 0.5556), (-0.9239, -1.68e-09, 0.3827), (-0.9808, 7.283e-08, 0.1951), (-1.0, 3.858e-07, -4.371e-08), (-0.1913, 0.03806, 0.9808), (-0.3753, 0.07466, 0.9239), (-0.5449, 0.1084, 0.8315), (-0.6935, 0.1379, 0.7071), (-0.8155, 0.1622, 0.5556), (-0.9061, 0.1802, 0.3827), (-0.9619, 0.1913, 0.1951), (-0.9808, 0.1951, -4.371e-08), (-0.1802, 0.07466, 0.9808), (-0.3536, 0.1464, 0.9239), (-0.5133, 0.2126, 0.8315), (-0.6533, 0.2706, 0.7071), (-0.7682, 0.3182, 0.5556), (-0.8536, 0.3536, 0.3827), (-0.9061, 0.3753, 0.1951), (-0.9239, 0.3827, -4.371e-08), (-0.1622, 0.1084, 0.9808), (-0.3182, 0.2126, 0.9239), (-0.4619, 0.3087, 0.8315), (-0.5879, 0.3928, 0.7071), (-0.6913, 0.4619, 0.5556), (-0.7682, 0.5133, 0.3827), (-0.8155, 0.5449, 0.1951), (-0.8315, 0.5556, -4.371e-08), (-0.1379, 0.1379, 0.9808), (-0.2706, 0.2706, 0.9239), (-0.3928, 0.3928, 0.8315), (-0.5, 0.5, 0.7071), (-0.5879, 0.5879, 0.5556), (-0.6533, 0.6533, 0.3827), (-0.6935, 0.6935, 0.1951), (-0.7071, 0.7071, -4.371e-08), (-0.1084, 0.1622, 0.9808), (-0.2126, 0.3182, 0.9239), (-0.3087, 0.4619, 0.8315), (-0.3928, 0.5879, 0.7071), (-0.4619, 0.6913, 0.5556), (-0.5133, 0.7682, 0.3827), (-0.5449, 0.8155, 0.1951), (-0.5556, 0.8315, -4.371e-08), (-0.07466, 0.1802, 0.9808), (-0.1464, 0.3536, 0.9239), (-0.2126, 0.5133, 0.8315), (-0.2706, 0.6533, 0.7071), (-0.3182, 0.7682, 0.5556), (-0.3536, 0.8536, 0.3827), (-0.3753, 0.9061, 0.1951), (-0.3827, 0.9239, -4.371e-08), (-0.03806, 0.1913, 0.9808), (-0.07466, 0.3753, 0.9239), (-0.1084, 0.5449, 0.8315), (-0.1379, 0.6935, 0.7071), (-0.1622, 0.8155, 0.5556), (-0.1802, 0.9061, 0.3827), (-0.1913, 0.9619, 0.1951), (-0.1951, 0.9808, -4.371e-08), (5.386e-07, 1.0, -4.371e-08), (0.04993, 0.1663, -0.1795), (-0.01068, 0.1663, 0.8137), (0.07946, 0.1632, -0.1777), (0.01885, 0.1632, 0.8155), (0.1079, 0.1542, -0.176), (0.04724, 0.1542, 0.8172), (0.134, 0.1396, -0.1744), (0.07341, 0.1396, 0.8188), (0.157, 0.1198, -0.173), (0.09635, 0.1198, 0.8202), (0.1758, 0.09582, -0.1718), (0.1152, 0.09582, 0.8214), (0.1898, 0.06841, -0.171), (0.1292, 0.06841, 0.8222), (0.1984, 0.03867, -0.1705), (0.1378, 0.03867, 0.8227), (0.2013, 0.007743, -0.1703), (0.1407, 0.007743, 0.8229), (0.1984, -0.02318, -0.1705), (0.1378, -0.02318, 0.8227), (0.1898, -0.05292, -0.171), (0.1292, -0.05292, 0.8222), (0.1758, -0.08033, -0.1718), (0.1152, -0.08033, 0.8214), (0.157, -0.1044, -0.173), (0.09635, -0.1044, 0.8202), (0.134, -0.1241, -0.1744), (0.07341, -0.1241, 0.8188), (0.1079, -0.1387, -0.176), (0.04724, -0.1387, 0.8172), (0.07946, -0.1477, -0.1777), (0.01885, -0.1477, 0.8155), (0.04993, -0.1508, -0.1795), (-0.01068, -0.1508, 0.8137), (0.0204, -0.1477, -0.1813), (-0.04021, -0.1477, 0.8119), (-0.00799, -0.1387, -0.1831), (-0.0686, -0.1387, 0.8101), (-0.03416, -0.1241, -0.1847), (-0.09477, -0.1241, 0.8085), (-0.05709, -0.1044, -0.1861), (-0.1177, -0.1044, 0.8071), (-0.07592, -0.08033, -0.1872), (-0.1365, -0.08033, 0.806), (-0.0899, -0.05292, -0.1881), (-0.1505, -0.05292, 0.8051), (-0.09852, -0.02318, -0.1886), (-0.1591, -0.02318, 0.8046), (-0.1014, 0.007743, -0.1888), (-0.162, 0.007743, 0.8044), (-0.09852, 0.03867, -0.1886), (-0.1591, 0.03867, 0.8046), (-0.0899, 0.06841, -0.1881), (-0.1505, 0.06841, 0.8051), (-0.07592, 0.09582, -0.1872), (-0.1365, 0.09582, 0.806), (-0.05709, 0.1198, -0.1861), (-0.1177, 0.1198, 0.8071), (-0.03416, 0.1396, -0.1847), (-0.09477, 0.1396, 0.8085), (-0.00799, 0.1542, -0.1831), (-0.0686, 0.1542, 0.8101), (0.0204, 0.1632, -0.1813), (-0.04021, 0.1632, 0.8119), (0.1369, 0.4207, -1.605), (0.2155, 0.4127, -1.604), (0.291, 0.3892, -1.602), (0.3606, 0.3511, -1.6), (0.4216, 0.2997, -1.599), (0.4717, 0.2371, -1.598), (0.5089, 0.1658, -1.597), (0.5318, 0.0883, -1.596), (0.5395, 0.007743, -1.596), (0.5318, -0.07281, -1.596), (0.5089, -0.1503, -1.597), (0.4717, -0.2217, -1.598), (0.4216, -0.2842, -1.599), (0.3606, -0.3356, -1.6), (0.291, -0.3737, -1.602), (0.2155, -0.3972, -1.604), (0.1369, -0.4052, -1.605), (0.0584, -0.3972, -1.607), (-0.01713, -0.3737, -1.609), (-0.08673, -0.3356, -1.61), (-0.1477, -0.2842, -1.612), (-0.1978, -0.2217, -1.613), (-0.235, -0.1503, -1.614), (-0.2579, -0.07281, -1.614), (-0.2657, 0.007743, -1.615), (-0.2579, 0.0883, -1.614), (-0.235, 0.1658, -1.614), (-0.1978, 0.2371, -1.613), (-0.1477, 0.2997, -1.612), (-0.08673, 0.3511, -1.61), (-0.01713, 0.3892, -1.609), (0.0584, 0.4127, -1.607), (-0.01937, 0.2332, 0.9561), (0.04426, 0.2289, 0.9579), (0.1054, 0.216, 0.9596), (0.1618, 0.1952, 0.9612), (0.1618, -0.1797, 0.9612), (0.1054, -0.2006, 0.9596), (0.04426, -0.2134, 0.9579), (-0.01937, -0.2177, 0.9561), (-0.083, -0.2134, 0.9543), (-0.1442, -0.2006, 0.9526), (-0.2006, -0.1797, 0.951), (-0.25, -0.1517, 0.9496), (-0.2006, 0.1952, 0.951), (-0.1442, 0.216, 0.9526), (-0.083, 0.2289, 0.9543), (0.2834, 0.05637, 0.9523), (0.2854, 0.05051, 0.9519), (0.2703, 0.08956, 0.9532), (0.2858, -0.03506, 0.9522), (0.2852, -0.03774, 0.9523), (-0.2965, -0.05898, 0.9483), (-0.3029, -7.637e-08, 0.9481), (-0.2965, 0.05898, 0.9483), (-0.3343, 0.009612, 0.9383), (-0.3345, 0.007743, 0.9383), (0.2791, -0.05552, 0.9536), (-0.3287, 0.05097, 0.9387), (-0.2854, 0.1326, 0.9442), (-0.2859, 0.1319, 0.9441), (-0.2494, 0.1669, 0.9489), (-0.2496, 0.1668, 0.9489), (0.2169, -0.1449, 0.9608), (0.2101, -0.1512, 0.9612), (-0.2777, -0.115, 0.9488), (-0.2616, -0.1419, 0.9492), (-0.2876, -0.1168, 0.9457), (-0.286, -0.1185, 0.946), (0.2598, 0.1076, 0.9547), (0.2697, 0.09196, 0.9532), (-0.2777, 0.115, 0.9488), (0.2856, 0.04763, 0.9519), (-0.3293, -0.03378, 0.9391), (-0.3292, -0.03551, 0.9391), (-0.2413, 0.1721, 0.9498), (-0.2476, 0.1654, 0.9496), (-0.3339, -7.171e-08, 0.9387), (0.2907, 0.007743, 0.9515), (-0.3283, 0.0527, 0.9388), (-0.2879, -0.1163, 0.9457), (-0.3241, 0.06447, 0.9397), (-0.3124, 0.09277, 0.9406), (0.2512, -1.034e-07, 0.9638), (0.1781, 0.186, 0.9617), (0.1822, 0.1822, 0.9618), (0.2468, -0.04908, 0.9636), (0.1829, 0.1829, 0.9615), (0.2468, 0.04908, 0.9636), (0.2082, 0.1659, 0.9588), (-0.3136, -0.07747, 0.9416), (-0.314, -0.07624, 0.9416), (-0.3193, -0.0635, 0.9412), (0.2099, -0.1514, 0.9612), (0.1997, -0.1582, 0.9623), (0.2119, 0.1416, 0.9627), (0.2248, 0.1502, 0.958), (0.2119, -0.1416, 0.9627), (0.2087, 0.1652, 0.9588), (0.2906, 0.004778, 0.9517), (0.2902, -1.136e-07, 0.9519), (-0.3118, 0.09411, 0.9407), (-0.2493, 0.167, 0.9489), (-0.2935, 0.1216, 0.9436), (0.2901, 0.0122, 0.9516), (0.2856, 0.04763, 0.9519), (-0.2616, -0.1419, 0.9492), (0.2855, 0.04914, 0.9519), (-0.2777, -0.115, 0.9488), (-0.2818, -0.1026, 0.9487), (0.1822, 0.1822, 0.9618), (0.1827, 0.1827, 0.9616), (-0.2796, -0.1158, 0.9481), (-0.2644, -0.1392, 0.9489), (0.1781, 0.186, 0.9617), (0.181, 0.1842, 0.9616), (0.1933, 0.1759, 0.9604), (0.2082, 0.1659, 0.9588), (-0.2991, 0.03512, 0.9482), (-0.2804, -0.1154, 0.948), (-0.2796, -0.1158, 0.9481), (-0.2965, 0.05898, 0.9483), (0.1827, 0.1827, 0.9616), (0.2101, -0.1512, 0.9612), (0.2099, -0.1514, 0.9612), (0.2055, -0.1543, 0.9617), (-0.2959, -0.1042, 0.9444), (-0.3136, -0.07747, 0.9416), (-0.3138, -0.07672, 0.9416), (-0.3171, -0.0688, 0.9414), (-0.2777, 0.115, 0.9488), (-0.3193, -0.0635, 0.9412), (0.2035, 0.1531, 0.9624), (-0.3087, -0.0614, 0.9445), (-0.309, -0.06146, 0.9444), (0.2103, 0.1522, 0.961), (0.2085, 0.1655, 0.9588), (-0.3024, -0.06539, 0.946), (-0.2735, 0.122, 0.9489), (0.2891, -0.009019, 0.952), (0.2193, 0.1263, 0.9629), (0.2217, 0.1383, 0.9605), (0.2157, -0.1336, 0.9628), (0.2295, 0.1455, 0.9574), (0.2285, 0.1354, 0.9591), (0.2902, -9.518e-08, 0.9519), (0.2903, 0.001336, 0.9519), (-0.3334, -0.003194, 0.9387), (-0.3339, -5.317e-08, 0.9387), (-0.3121, 0.09332, 0.9407), (-0.3278, -0.03929, 0.9393), (-0.3118, 0.09411, 0.9407), (-0.3297, -7.234e-08, 0.94), (-0.3306, -5.362e-08, 0.9397), (0.2336, -0.09675, 0.9633), (0.2336, 0.09675, 0.9633), (0.2586, 0.1071, 0.9551), (0.2585, 0.1094, 0.9547), (0.2447, 0.1293, 0.9556), (0.2392, -0.07626, 0.9634), (0.244, 0.1309, 0.9556), (-0.3339, 0.0005736, 0.9387), (0.2492, -0.02198, 0.9637), (-0.2935, 0.1216, 0.9436), (-0.2878, 0.1294, 0.944), (0.2381, 0.08024, 0.9634), (0.2588, 0.1072, 0.955), (0.2644, 0.09266, 0.9546), (0.2526, 0.09303, 0.9581), (-0.3224, 0.05387, 0.9406), (-0.3132, 0.06229, 0.9431), (-0.3123, 0.06213, 0.9434), (-0.3078, 0.05617, 0.9449), (0.2494, 0.02008, 0.9637), (0.2512, -8.433e-08, 0.9638), (-0.3031, 0.07294, 0.9451), (0.2535, 0.02419, 0.9624), (0.2763, 0.04798, 0.9547), (0.2847, 0.05111, 0.9521), (0.2794, 0.003419, 0.9551), (0.2888, 0.007374, 0.9521), (-0.2854, 0.1326, 0.9442), (-0.2859, 0.132, 0.9442), (-0.2823, 0.1244, 0.9462), (-0.2716, 0.1301, 0.9483), (0.2456, -0.1158, 0.9573), (0.2456, -0.1158, 0.9573), (0.2708, -0.07666, 0.9542), (0.2708, -0.07666, 0.9542), (-0.2496, 0.1668, 0.9489), (-0.2495, 0.1667, 0.9489), (-0.2668, 0.1487, 0.9469), (0.2742, -0.02335, 0.9561), (0.2782, -0.05771, 0.9537), (0.2532, -0.1049, 0.9568), (0.2699, -0.07867, 0.9543), (0.2609, -0.06714, 0.9579), (0.2634, -0.06814, 0.9571), (0.2101, -0.1512, 0.9612), (0.2108, -0.1506, 0.9612), (0.2294, -0.1324, 0.9593), (0.2448, -0.1169, 0.9573), (0.2105, -0.1492, 0.9615), (0.2115, -0.1434, 0.9624), (0.2205, -0.1351, 0.9613)], [], [(2, 1, 8, 9), (3, 2, 9, 10), (4, 3, 10, 11), (5, 4, 11, 12), (6, 5, 12, 13), (256, 6, 13, 14), (0, 175, 7), (1, 0, 7, 8), (8, 7, 15, 16), (9, 8, 16, 17), (10, 9, 17, 18), (11, 10, 18, 19), (12, 11, 19, 20), (13, 12, 20, 21), (14, 13, 21, 22), (7, 175, 15), (20, 19, 27, 28), (21, 20, 28, 29), (22, 21, 29, 30), (15, 175, 23), (16, 15, 23, 24), (17, 16, 24, 25), (18, 17, 25, 26), (19, 18, 26, 27), (432, 32, 24, 23, 31, 431, 435, 436), (435, 431, 432, 436), (25, 24, 32, 33), (26, 25, 33, 34), (27, 26, 34, 35), (28, 27, 35, 36), (29, 28, 36, 37), (30, 29, 37, 38), (23, 175, 31), (36, 35, 43, 44), (37, 36, 44, 45), (38, 37, 45, 46), (31, 175, 39), (431, 31, 39, 40, 32, 432, 443, 437, 438, 457, 456, 453), (438, 437, 443, 432, 431, 453, 456, 457), (33, 32, 40, 41), (34, 33, 41, 42), (35, 34, 42, 43), (41, 40, 48, 49), (42, 41, 49, 50), (43, 42, 50, 51), (44, 43, 51, 52), (45, 44, 52, 53), (46, 45, 53, 54), (39, 175, 47), (477, 48, 40, 39, 47, 476, 461, 465, 462, 464, 481, 479, 478), (481, 464, 462, 465, 461, 476, 477, 478, 479), (53, 52, 60, 61), (54, 53, 61, 62), (47, 175, 55), (488, 489, 486, 476, 47, 55, 56, 48, 477, 487), (488, 487, 477, 476, 486, 489), (49, 48, 56, 57), (50, 49, 57, 58), (51, 50, 58, 59), (52, 51, 59, 60), (57, 56, 64, 65), (58, 57, 65, 66), (59, 58, 66, 67), (60, 59, 67, 68), (61, 60, 68, 69), (62, 61, 69, 70), (55, 175, 63), (467, 466, 64, 56, 55, 63, 495, 494, 497, 498, 499, 428, 426, 425, 501, 500), (501, 425, 426, 428, 499, 498, 497, 494, 495, 466, 467, 500), (69, 68, 76, 77), (70, 69, 77, 78), (63, 175, 71), (495, 63, 71, 72, 64, 466, 460, 513, 483), (513, 460, 466, 495, 483), (65, 64, 72, 73), (66, 65, 73, 74), (67, 66, 74, 75), (68, 67, 75, 76), (74, 73, 81, 82), (75, 74, 82, 83), (76, 75, 83, 84), (77, 76, 84, 85), (78, 77, 85, 86), (71, 175, 79), (508, 509, 516, 515, 80, 72, 71, 79, 475, 480, 517, 518, 514), (516, 509, 508, 514, 518, 517, 480, 475, 515), (73, 72, 80, 81), (86, 85, 93, 94), (79, 175, 87), (506, 507, 522, 521, 525, 463, 475, 79, 87, 88, 80, 515), (522, 507, 506, 515, 475, 463, 525, 521), (81, 80, 88, 89), (82, 81, 89, 90), (83, 82, 90, 91), (84, 83, 91, 92), (85, 84, 92, 93), (91, 90, 98, 99), (92, 91, 99, 100), (93, 92, 100, 101), (94, 93, 101, 102), (87, 175, 95), (520, 519, 444, 445, 446, 95, 96, 88, 87, 524, 523), (87, 95, 446, 524), (523, 524, 446, 445, 444, 519, 520), (89, 88, 96, 97), (90, 89, 97, 98), (95, 175, 103), (96, 95, 103, 104), (97, 96, 104, 105), (98, 97, 105, 106), (99, 98, 106, 107), (100, 99, 107, 108), (101, 100, 108, 109), (102, 101, 109, 110), (107, 106, 114, 115), (108, 107, 115, 116), (109, 108, 116, 117), (110, 109, 117, 118), (103, 175, 111), (104, 103, 111, 112), (105, 104, 112, 113), (106, 105, 113, 114), (112, 111, 119, 120), (113, 112, 120, 121), (114, 113, 121, 122), (115, 114, 122, 123), (116, 115, 123, 124), (117, 116, 124, 125), (118, 117, 125, 126), (111, 175, 119), (124, 123, 131, 132), (125, 124, 132, 133), (126, 125, 133, 134), (119, 175, 127), (120, 119, 127, 128), (121, 120, 128, 129), (122, 121, 129, 130), (123, 122, 130, 131), (128, 127, 135, 136), (129, 128, 136, 137), (130, 129, 137, 138), (131, 130, 138, 139), (132, 131, 139, 140), (133, 132, 140, 141), (134, 133, 141, 142), (127, 175, 135), (140, 139, 147, 148), (141, 140, 148, 149), (142, 141, 149, 150), (135, 175, 143), (136, 135, 143, 144), (137, 136, 144, 145), (138, 137, 145, 146), (139, 138, 146, 147), (145, 144, 152, 153), (146, 145, 153, 154), (147, 146, 154, 155), (148, 147, 155, 156), (149, 148, 156, 157), (150, 149, 157, 158), (143, 175, 151), (144, 143, 151, 152), (157, 156, 164, 165), (158, 157, 165, 166), (151, 175, 159), (152, 151, 159, 160), (153, 152, 160, 161), (154, 153, 161, 162), (155, 154, 162, 163), (156, 155, 163, 164), (162, 161, 169, 170), (163, 162, 170, 171), (164, 163, 171, 172), (165, 164, 172, 173), (166, 165, 173, 174), (159, 175, 167), (160, 159, 167, 168), (161, 160, 168, 169), (174, 173, 182, 183), (167, 175, 176), (433, 177, 168, 167, 176, 429, 427, 434), (427, 429, 433, 434), (169, 168, 177, 178), (170, 169, 178, 179), (171, 170, 179, 180), (172, 171, 180, 181), (173, 172, 181, 182), (179, 178, 186, 187), (180, 179, 187, 188), (181, 180, 188, 189), (182, 181, 189, 190), (183, 182, 190, 191), (176, 175, 184), (429, 176, 184, 455, 454, 450, 452, 185, 177, 433, 441, 440, 447, 448, 449, 458, 430), (441, 433, 429, 430, 458, 449, 448, 447, 440), (452, 450, 454, 455), (178, 177, 185, 186), (191, 190, 198, 199), (184, 175, 192), (471, 455, 184, 192, 474, 473, 468, 469, 193, 185, 452), (452, 455, 471), (469, 468, 473, 474), (186, 185, 193, 194), (187, 186, 194, 195), (188, 187, 195, 196), (189, 188, 196, 197), (190, 189, 197, 198), (196, 195, 203, 204), (197, 196, 204, 205), (198, 197, 205, 206), (199, 198, 206, 207), (192, 175, 200), (491, 492, 201, 193, 469, 482, 474, 192, 200, 442, 439, 493, 490), (482, 469, 474), (493, 439, 442, 492, 491, 490), (194, 193, 201, 202), (195, 194, 202, 203), (200, 175, 208), (484, 209, 201, 492, 496, 470, 472), (442, 200, 208, 451), (442, 451, 484, 472, 470, 496, 492), (202, 201, 209, 210), (203, 202, 210, 211), (204, 203, 211, 212), (205, 204, 212, 213), (206, 205, 213, 214), (207, 206, 214, 215), (212, 211, 219, 220), (213, 212, 220, 221), (214, 213, 221, 222), (215, 214, 222, 223), (208, 175, 216), (511, 512, 505, 459, 451, 208, 216, 217, 209, 484, 485, 504, 503, 502, 510), (502, 503, 504, 485, 484, 451, 459, 505, 512, 511, 510), (210, 209, 217, 218), (211, 210, 218, 219), (217, 216, 224, 225), (218, 217, 225, 226), (219, 218, 226, 227), (220, 219, 227, 228), (221, 220, 228, 229), (222, 221, 229, 230), (223, 222, 230, 231), (216, 175, 224), (229, 228, 236, 237), (230, 229, 237, 238), (231, 230, 238, 239), (224, 175, 232), (225, 224, 232, 233), (226, 225, 233, 234), (227, 226, 234, 235), (228, 227, 235, 236), (234, 233, 241, 242), (235, 234, 242, 243), (236, 235, 243, 244), (237, 236, 244, 245), (238, 237, 245, 246), (239, 238, 246, 247), (232, 175, 240), (233, 232, 240, 241), (246, 245, 253, 254), (247, 246, 254, 255), (240, 175, 248), (241, 240, 248, 249), (242, 241, 249, 250), (243, 242, 250, 251), (244, 243, 251, 252), (245, 244, 252, 253), (250, 249, 1, 2), (251, 250, 2, 3), (252, 251, 3, 4), (253, 252, 4, 5), (254, 253, 5, 6), (255, 254, 6, 256), (248, 175, 0), (249, 248, 0, 1), (257, 258, 260, 259), (259, 260, 262, 261), (261, 262, 264, 263), (263, 264, 266, 265), (265, 266, 268, 267), (267, 268, 270, 269), (269, 270, 272, 271), (271, 272, 274, 273), (273, 274, 276, 275), (275, 276, 278, 277), (277, 278, 280, 279), (279, 280, 282, 281), (281, 282, 284, 283), (283, 284, 286, 285), (285, 286, 288, 287), (287, 288, 290, 289), (289, 290, 292, 291), (291, 292, 294, 293), (293, 294, 296, 295), (295, 296, 298, 297), (297, 298, 300, 299), (299, 300, 302, 301), (301, 302, 304, 303), (303, 304, 306, 305), (305, 306, 308, 307), (307, 308, 310, 309), (309, 310, 312, 311), (311, 312, 314, 313), (313, 314, 316, 315), (315, 316, 318, 317), (262, 260, 354, 355), (317, 318, 320, 319), (319, 320, 258, 257), (313, 315, 350, 349), (322, 323, 324, 325, 326, 327, 328, 329, 330, 331, 332, 333, 334, 335, 336, 337, 338, 339, 340, 341, 342, 343, 344, 345, 346, 347, 348, 349, 350, 351, 352, 321), (269, 271, 328, 327), (287, 289, 337, 336), (305, 307, 346, 345), (261, 263, 324, 323), (279, 281, 333, 332), (297, 299, 342, 341), (315, 317, 351, 350), (271, 273, 329, 328), (289, 291, 338, 337), (307, 309, 347, 346), (263, 265, 325, 324), (281, 283, 334, 333), (299, 301, 343, 342), (317, 319, 352, 351), (273, 275, 330, 329), (291, 293, 339, 338), (309, 311, 348, 347), (265, 267, 326, 325), (283, 285, 335, 334), (301, 303, 344, 343), (257, 259, 322, 321), (319, 257, 321, 352), (275, 277, 331, 330), (293, 295, 340, 339), (311, 313, 349, 348), (267, 269, 327, 326), (285, 287, 336, 335), (303, 305, 345, 344), (259, 261, 323, 322), (277, 279, 332, 331), (295, 297, 341, 340), (451, 442, 439, 374, 373, 430, 429, 427, 364, 363, 362, 361, 360, 359, 358, 357, 415, 418, 463, 475, 480, 407, 483, 495, 494, 409, 486, 476, 461, 416, 453, 431, 435, 356, 355, 354, 353, 367, 366, 365, 396, 397, 459), (430, 386, 387, 427, 429), (392, 375, 439, 442, 451, 459), (483, 404, 494, 495), (406, 405, 435, 431, 453), (278, 509, 516, 515, 506, 507, 280), (298, 296, 363, 364), (365, 316, 314, 382, 423, 396), (368, 369, 272, 270, 391, 370), (290, 288, 359, 360), (379, 308, 306, 377, 376), (264, 262, 355, 356), (280, 507, 522, 521, 384, 520, 519, 444, 282), (385, 444, 519, 520), (388, 300, 298, 364, 427, 434, 389), (427, 387, 434), (318, 316, 365, 366), (399, 274, 272, 369, 428, 426, 425), (428, 393, 425, 426), (292, 290, 360, 361), (403, 310, 308, 379, 400, 402), (438, 266, 264, 356, 435, 436, 408, 437), (435, 405, 436), (437, 410, 438), (284, 282, 444, 445, 446, 415, 357), (444, 385, 414, 446, 445), (447, 448, 302, 300, 388, 401), (448, 447, 411), (320, 318, 366, 367), (460, 371, 276, 274, 399, 420, 467, 466), (421, 460, 466, 467), (294, 292, 361, 362), (381, 312, 310, 403, 470, 472, 484, 485), (472, 470, 422, 424, 485, 484), (481, 268, 266, 438, 457, 419, 417, 464), (438, 410, 457), (286, 284, 357, 358), (395, 304, 302, 448, 449, 412, 450, 452, 471), (448, 411, 449), (450, 413, 471, 452), (260, 258, 353, 354), (258, 320, 367, 353), (276, 371, 372, 378, 514, 508, 509, 278), (296, 294, 362, 363), (382, 314, 312, 381, 503, 502, 510), (502, 503, 380, 383, 510), (390, 391, 270, 268, 481, 479, 478), (288, 286, 358, 359), (377, 306, 304, 395, 394, 468, 469, 482), (468, 398, 482, 469), (443, 408, 436, 432), (436, 405, 406, 443, 432), (437, 408, 443), (416, 417, 419, 457, 456, 453), (443, 406, 453, 456, 457, 410, 437), (487, 390, 478, 477), (464, 417, 416, 461, 465, 462), (370, 391, 390, 487, 488, 489, 486, 409, 368), (467, 420, 399, 425, 501, 500), (428, 369, 368, 409, 494, 497, 498, 499), (494, 404, 421, 467, 500, 501, 425, 393, 428, 499, 498, 497), (483, 407, 378, 372, 371, 460, 513), (460, 421, 404, 483, 513), (514, 378, 407, 480, 517, 518), (463, 418, 384, 521, 525), (520, 384, 418, 415, 446, 524, 523), (414, 385, 520, 523, 524, 446), (441, 389, 434, 433), (386, 441, 433, 434, 387), (401, 388, 389, 441, 440, 447), (430, 373, 454, 450, 412, 449, 458), (440, 441, 386, 430, 458, 449, 411, 447), (413, 450, 454), (455, 454, 373, 374, 473, 468, 394, 395, 471), (471, 413, 454, 455), (398, 468, 473), (490, 491, 402, 400, 379, 376, 377, 482, 474, 473, 374, 439, 493), (439, 375, 491, 490, 493), (482, 398, 473, 474), (470, 403, 402, 491, 492, 496), (375, 392, 424, 422, 470, 496, 492, 491), (397, 511, 512, 505, 459), (503, 381, 485, 504), (485, 424, 392, 459, 505, 512, 511, 383, 380, 503, 504), (423, 382, 510, 511, 397, 396), (510, 383, 511)])
_uv = me_sphere.uv_layers.new(name='UVMap')
_uv.uv.foreach_set('vector', [0.75, 0.8125, 0.75, 0.875, 0.7188, 0.875, 0.7188, 0.8125, 0.75, 0.75, 0.75, 0.8125, 0.7188, 0.8125, 0.7188, 0.75, 0.75, 0.6875, 0.75, 0.75, 0.7188, 0.75, 0.7188, 0.6875, 0.75, 0.625, 0.75, 0.6875, 0.7188, 0.6875, 0.7188, 0.625, 0.75, 0.5625, 0.75, 0.625, 0.7188, 0.625, 0.7188, 0.5625, 0.75, 0.5, 0.75, 0.5625, 0.7188, 0.5625, 0.7188, 0.5, 0.75, 0.9375, 0.7344, 1.0, 0.7188, 0.9375, 0.75, 0.875, 0.75, 0.9375, 0.7188, 0.9375, 0.7188, 0.875, 0.7188, 0.875, 0.7188, 0.9375, 0.6875, 0.9375, 0.6875, 0.875, 0.7188, 0.8125, 0.7188, 0.875, 0.6875, 0.875, 0.6875, 0.8125, 0.7188, 0.75, 0.7188, 0.8125, 0.6875, 0.8125, 0.6875, 0.75, 0.7188, 0.6875, 0.7188, 0.75, 0.6875, 0.75, 0.6875, 0.6875, 0.7188, 0.625, 0.7188, 0.6875, 0.6875, 0.6875, 0.6875, 0.625, 0.7188, 0.5625, 0.7188, 0.625, 0.6875, 0.625, 0.6875, 0.5625, 0.7188, 0.5, 0.7188, 0.5625, 0.6875, 0.5625, 0.6875, 0.5, 0.7188, 0.9375, 0.7031, 1.0, 0.6875, 0.9375, 0.6875, 0.625, 0.6875, 0.6875, 0.6562, 0.6875, 0.6562, 0.625, 0.6875, 0.5625, 0.6875, 0.625, 0.6562, 0.625, 0.6562, 0.5625, 0.6875, 0.5, 0.6875, 0.5625, 0.6562, 0.5625, 0.6562, 0.5, 0.6875, 0.9375, 0.6719, 1.0, 0.6562, 0.9375, 0.6875, 0.875, 0.6875, 0.9375, 0.6562, 0.9375, 0.6562, 0.875, 0.6875, 0.8125, 0.6875, 0.875, 0.6562, 0.875, 0.6562, 0.8125, 0.6875, 0.75, 0.6875, 0.8125, 0.6562, 0.8125, 0.6562, 0.75, 0.6875, 0.6875, 0.6875, 0.75, 0.6562, 0.75, 0.6562, 0.6875, 0.625, 0.9164, 0.625, 0.875, 0.6562, 0.875, 0.6562, 0.9375, 0.625, 0.9375, 0.625, 0.9167, 0.6284, 0.9165, 0.6264, 0.9164, 0.6284, 0.9165, 0.625, 0.9167, 0.625, 0.9164, 0.6264, 0.9164, 0.6562, 0.8125, 0.6562, 0.875, 0.625, 0.875, 0.625, 0.8125, 0.6562, 0.75, 0.6562, 0.8125, 0.625, 0.8125, 0.625, 0.75, 0.6562, 0.6875, 0.6562, 0.75, 0.625, 0.75, 0.625, 0.6875, 0.6562, 0.625, 0.6562, 0.6875, 0.625, 0.6875, 0.625, 0.625, 0.6562, 0.5625, 0.6562, 0.625, 0.625, 0.625, 0.625, 0.5625, 0.6562, 0.5, 0.6562, 0.5625, 0.625, 0.5625, 0.625, 0.5, 0.6562, 0.9375, 0.6406, 1.0, 0.625, 0.9375, 0.625, 0.625, 0.625, 0.6875, 0.5938, 0.6875, 0.5938, 0.625, 0.625, 0.5625, 0.625, 0.625, 0.5938, 0.625, 0.5938, 0.5625, 0.625, 0.5, 0.625, 0.5625, 0.5938, 0.5625, 0.5938, 0.5, 0.625, 0.9375, 0.6094, 1.0, 0.5937, 0.9375, 0.625, 0.9167, 0.625, 0.9375, 0.5937, 0.9375, 0.5937, 0.875, 0.625, 0.875, 0.625, 0.9164, 0.625, 0.9164, 0.6175, 0.9151, 0.6071, 0.9134, 0.6068, 0.9134, 0.5997, 0.9158, 0.6026, 0.9173, 0.6071, 0.9134, 0.6175, 0.9151, 0.625, 0.9164, 0.625, 0.9164, 0.625, 0.9167, 0.6026, 0.9173, 0.5997, 0.9158, 0.6068, 0.9134, 0.625, 0.8125, 0.625, 0.875, 0.5937, 0.875, 0.5938, 0.8125, 0.625, 0.75, 0.625, 0.8125, 0.5938, 0.8125, 0.5938, 0.75, 0.625, 0.6875, 0.625, 0.75, 0.5938, 0.75, 0.5938, 0.6875, 0.5938, 0.8125, 0.5937, 0.875, 0.5625, 0.875, 0.5625, 0.8125, 0.5938, 0.75, 0.5938, 0.8125, 0.5625, 0.8125, 0.5625, 0.75, 0.5938, 0.6875, 0.5938, 0.75, 0.5625, 0.75, 0.5625, 0.6875, 0.5938, 0.625, 0.5938, 0.6875, 0.5625, 0.6875, 0.5625, 0.625, 0.5938, 0.5625, 0.5938, 0.625, 0.5625, 0.625, 0.5625, 0.5625, 0.5938, 0.5, 0.5938, 0.5625, 0.5625, 0.5625, 0.5625, 0.5, 0.5937, 0.9375, 0.5781, 1.0, 0.5625, 0.9375, 0.5625, 0.9092, 0.5625, 0.875, 0.5937, 0.875, 0.5937, 0.9375, 0.5625, 0.9375, 0.5625, 0.9183, 0.5832, 0.9178, 0.5851, 0.9137, 0.5888, 0.9152, 0.5899, 0.9118, 0.5784, 0.9098, 0.5773, 0.9098, 0.5637, 0.9089, 0.5784, 0.9098, 0.5899, 0.9118, 0.5888, 0.9152, 0.5851, 0.9137, 0.5832, 0.9178, 0.5625, 0.9183, 0.5625, 0.9092, 0.5637, 0.9089, 0.5773, 0.9098, 0.5625, 0.5625, 0.5625, 0.625, 0.5312, 0.625, 0.5312, 0.5625, 0.5625, 0.5, 0.5625, 0.5625, 0.5312, 0.5625, 0.5312, 0.5, 0.5625, 0.9375, 0.5469, 1.0, 0.5312, 0.9375, 0.5536, 0.9088, 0.5562, 0.9125, 0.5518, 0.9184, 0.5625, 0.9183, 0.5625, 0.9375, 0.5312, 0.9375, 0.5312, 0.875, 0.5625, 0.875, 0.5625, 0.9092, 0.5625, 0.9092, 0.5536, 0.9088, 0.5625, 0.9092, 0.5625, 0.9092, 0.5625, 0.9183, 0.5518, 0.9184, 0.5562, 0.9125, 0.5625, 0.8125, 0.5625, 0.875, 0.5312, 0.875, 0.5312, 0.8125, 0.5625, 0.75, 0.5625, 0.8125, 0.5312, 0.8125, 0.5312, 0.75, 0.5625, 0.6875, 0.5625, 0.75, 0.5312, 0.75, 0.5312, 0.6875, 0.5625, 0.625, 0.5625, 0.6875, 0.5312, 0.6875, 0.5312, 0.625, 0.5312, 0.8125, 0.5312, 0.875, 0.5, 0.875, 0.5, 0.8125, 0.5312, 0.75, 0.5312, 0.8125, 0.5, 0.8125, 0.5, 0.75, 0.5312, 0.6875, 0.5312, 0.75, 0.5, 0.75, 0.5, 0.6875, 0.5312, 0.625, 0.5312, 0.6875, 0.5, 0.6875, 0.5, 0.625, 0.5312, 0.5625, 0.5312, 0.625, 0.5, 0.625, 0.5, 0.5625, 0.5312, 0.5, 0.5312, 0.5625, 0.5, 0.5625, 0.5, 0.5, 0.5312, 0.9375, 0.5156, 1.0, 0.5, 0.9375, 0.5007, 0.9057, 0.5, 0.9058, 0.5, 0.875, 0.5312, 0.875, 0.5312, 0.9375, 0.5, 0.9375, 0.5, 0.9188, 0.5128, 0.9188, 0.5151, 0.9173, 0.5274, 0.9089, 0.5283, 0.906, 0.5271, 0.9058, 0.5263, 0.9058, 0.5067, 0.9054, 0.5041, 0.906, 0.5019, 0.9093, 0.5041, 0.906, 0.5067, 0.9054, 0.5263, 0.9058, 0.5271, 0.9058, 0.5283, 0.906, 0.5274, 0.9089, 0.5151, 0.9173, 0.5128, 0.9188, 0.5, 0.9188, 0.5, 0.9058, 0.5007, 0.9057, 0.5019, 0.9093, 0.5, 0.5625, 0.5, 0.625, 0.4688, 0.625, 0.4688, 0.5625, 0.5, 0.5, 0.5, 0.5625, 0.4688, 0.5625, 0.4687, 0.5, 0.5, 0.9375, 0.4844, 1.0, 0.4687, 0.9375, 0.5, 0.9188, 0.5, 0.9375, 0.4687, 0.9375, 0.4687, 0.875, 0.5, 0.875, 0.5, 0.9058, 0.495, 0.9059, 0.4865, 0.9104, 0.486, 0.9188, 0.4865, 0.9104, 0.495, 0.9059, 0.5, 0.9058, 0.5, 0.9188, 0.486, 0.9188, 0.5, 0.8125, 0.5, 0.875, 0.4687, 0.875, 0.4687, 0.8125, 0.5, 0.75, 0.5, 0.8125, 0.4687, 0.8125, 0.4688, 0.75, 0.5, 0.6875, 0.5, 0.75, 0.4688, 0.75, 0.4687, 0.6875, 0.5, 0.625, 0.5, 0.6875, 0.4687, 0.6875, 0.4688, 0.625, 0.4688, 0.75, 0.4687, 0.8125, 0.4375, 0.8125, 0.4375, 0.75, 0.4687, 0.6875, 0.4688, 0.75, 0.4375, 0.75, 0.4375, 0.6875, 0.4688, 0.625, 0.4687, 0.6875, 0.4375, 0.6875, 0.4375, 0.625, 0.4688, 0.5625, 0.4688, 0.625, 0.4375, 0.625, 0.4375, 0.5625, 0.4687, 0.5, 0.4688, 0.5625, 0.4375, 0.5625, 0.4375, 0.5, 0.4687, 0.9375, 0.4531, 1.0, 0.4375, 0.9375, 0.4561, 0.9083, 0.4561, 0.9083, 0.4549, 0.9084, 0.4375, 0.9112, 0.4375, 0.875, 0.4687, 0.875, 0.4687, 0.9375, 0.4375, 0.9375, 0.4375, 0.9183, 0.4509, 0.9184, 0.4599, 0.9124, 0.4597, 0.9115, 0.4674, 0.9078, 0.4549, 0.9084, 0.4561, 0.9083, 0.4561, 0.9083, 0.4674, 0.9078, 0.4597, 0.9115, 0.4599, 0.9124, 0.4509, 0.9184, 0.4375, 0.9183, 0.4375, 0.9112, 0.4687, 0.8125, 0.4687, 0.875, 0.4375, 0.875, 0.4375, 0.8125, 0.4375, 0.5, 0.4375, 0.5625, 0.4062, 0.5625, 0.4062, 0.5, 0.4375, 0.9375, 0.4219, 1.0, 0.4062, 0.9375, 0.4299, 0.9117, 0.4299, 0.9117, 0.4291, 0.9118, 0.4167, 0.9139, 0.4125, 0.9161, 0.4117, 0.9177, 0.4375, 0.9183, 0.4375, 0.9375, 0.4062, 0.9375, 0.4062, 0.875, 0.4375, 0.875, 0.4375, 0.9112, 0.4291, 0.9118, 0.4299, 0.9117, 0.4299, 0.9117, 0.4375, 0.9112, 0.4375, 0.9183, 0.4117, 0.9177, 0.4125, 0.9161, 0.4167, 0.9139, 0.4375, 0.8125, 0.4375, 0.875, 0.4062, 0.875, 0.4062, 0.8125, 0.4375, 0.75, 0.4375, 0.8125, 0.4062, 0.8125, 0.4062, 0.75, 0.4375, 0.6875, 0.4375, 0.75, 0.4062, 0.75, 0.4062, 0.6875, 0.4375, 0.625, 0.4375, 0.6875, 0.4062, 0.6875, 0.4062, 0.625, 0.4375, 0.5625, 0.4375, 0.625, 0.4062, 0.625, 0.4062, 0.5625, 0.4062, 0.6875, 0.4062, 0.75, 0.375, 0.75, 0.375, 0.6875, 0.4062, 0.625, 0.4062, 0.6875, 0.375, 0.6875, 0.375, 0.625, 0.4062, 0.5625, 0.4062, 0.625, 0.375, 0.625, 0.375, 0.5625, 0.4062, 0.5, 0.4062, 0.5625, 0.375, 0.5625, 0.375, 0.5, 0.4062, 0.9375, 0.3906, 1.0, 0.375, 0.9375, 0.4013, 0.916, 0.4007, 0.916, 0.4007, 0.916, 0.4006, 0.916, 0.3975, 0.9165, 0.375, 0.9375, 0.375, 0.875, 0.4062, 0.875, 0.4062, 0.9375, 0.4052, 0.9173, 0.4019, 0.9163, 0.4062, 0.9375, 0.375, 0.9375, 0.3975, 0.9165, 0.4052, 0.9173, 0.4019, 0.9163, 0.4052, 0.9173, 0.3975, 0.9165, 0.4006, 0.916, 0.4007, 0.916, 0.4007, 0.916, 0.4013, 0.916, 0.4062, 0.8125, 0.4062, 0.875, 0.375, 0.875, 0.375, 0.8125, 0.4062, 0.75, 0.4062, 0.8125, 0.375, 0.8125, 0.375, 0.75, 0.375, 0.9375, 0.3594, 1.0, 0.3437, 0.9375, 0.375, 0.875, 0.375, 0.9375, 0.3437, 0.9375, 0.3438, 0.875, 0.375, 0.8125, 0.375, 0.875, 0.3438, 0.875, 0.3438, 0.8125, 0.375, 0.75, 0.375, 0.8125, 0.3438, 0.8125, 0.3438, 0.75, 0.375, 0.6875, 0.375, 0.75, 0.3438, 0.75, 0.3438, 0.6875, 0.375, 0.625, 0.375, 0.6875, 0.3438, 0.6875, 0.3438, 0.625, 0.375, 0.5625, 0.375, 0.625, 0.3438, 0.625, 0.3438, 0.5625, 0.375, 0.5, 0.375, 0.5625, 0.3438, 0.5625, 0.3437, 0.5, 0.3438, 0.6875, 0.3438, 0.75, 0.3125, 0.75, 0.3125, 0.6875, 0.3438, 0.625, 0.3438, 0.6875, 0.3125, 0.6875, 0.3125, 0.625, 0.3438, 0.5625, 0.3438, 0.625, 0.3125, 0.625, 0.3125, 0.5625, 0.3437, 0.5, 0.3438, 0.5625, 0.3125, 0.5625, 0.3125, 0.5, 0.3437, 0.9375, 0.3281, 1.0, 0.3125, 0.9375, 0.3438, 0.875, 0.3437, 0.9375, 0.3125, 0.9375, 0.3125, 0.875, 0.3438, 0.8125, 0.3438, 0.875, 0.3125, 0.875, 0.3125, 0.8125, 0.3438, 0.75, 0.3438, 0.8125, 0.3125, 0.8125, 0.3125, 0.75, 0.3125, 0.875, 0.3125, 0.9375, 0.2812, 0.9375, 0.2812, 0.875, 0.3125, 0.8125, 0.3125, 0.875, 0.2812, 0.875, 0.2812, 0.8125, 0.3125, 0.75, 0.3125, 0.8125, 0.2812, 0.8125, 0.2812, 0.75, 0.3125, 0.6875, 0.3125, 0.75, 0.2812, 0.75, 0.2812, 0.6875, 0.3125, 0.625, 0.3125, 0.6875, 0.2812, 0.6875, 0.2812, 0.625, 0.3125, 0.5625, 0.3125, 0.625, 0.2812, 0.625, 0.2812, 0.5625, 0.3125, 0.5, 0.3125, 0.5625, 0.2812, 0.5625, 0.2812, 0.5, 0.3125, 0.9375, 0.2969, 1.0, 0.2812, 0.9375, 0.2812, 0.625, 0.2812, 0.6875, 0.25, 0.6875, 0.25, 0.625, 0.2812, 0.5625, 0.2812, 0.625, 0.25, 0.625, 0.25, 0.5625, 0.2812, 0.5, 0.2812, 0.5625, 0.25, 0.5625, 0.25, 0.5, 0.2812, 0.9375, 0.2656, 1.0, 0.25, 0.9375, 0.2812, 0.875, 0.2812, 0.9375, 0.25, 0.9375, 0.25, 0.875, 0.2812, 0.8125, 0.2812, 0.875, 0.25, 0.875, 0.25, 0.8125, 0.2812, 0.75, 0.2812, 0.8125, 0.25, 0.8125, 0.25, 0.75, 0.2812, 0.6875, 0.2812, 0.75, 0.25, 0.75, 0.25, 0.6875, 0.25, 0.875, 0.25, 0.9375, 0.2188, 0.9375, 0.2188, 0.875, 0.25, 0.8125, 0.25, 0.875, 0.2188, 0.875, 0.2188, 0.8125, 0.25, 0.75, 0.25, 0.8125, 0.2188, 0.8125, 0.2188, 0.75, 0.25, 0.6875, 0.25, 0.75, 0.2188, 0.75, 0.2188, 0.6875, 0.25, 0.625, 0.25, 0.6875, 0.2188, 0.6875, 0.2188, 0.625, 0.25, 0.5625, 0.25, 0.625, 0.2188, 0.625, 0.2188, 0.5625, 0.25, 0.5, 0.25, 0.5625, 0.2188, 0.5625, 0.2187, 0.5, 0.25, 0.9375, 0.2344, 1.0, 0.2188, 0.9375, 0.2188, 0.625, 0.2188, 0.6875, 0.1875, 0.6875, 0.1875, 0.625, 0.2188, 0.5625, 0.2188, 0.625, 0.1875, 0.625, 0.1875, 0.5625, 0.2187, 0.5, 0.2188, 0.5625, 0.1875, 0.5625, 0.1875, 0.5, 0.2188, 0.9375, 0.2031, 1.0, 0.1875, 0.9375, 0.2188, 0.875, 0.2188, 0.9375, 0.1875, 0.9375, 0.1875, 0.875, 0.2188, 0.8125, 0.2188, 0.875, 0.1875, 0.875, 0.1875, 0.8125, 0.2188, 0.75, 0.2188, 0.8125, 0.1875, 0.8125, 0.1875, 0.75, 0.2188, 0.6875, 0.2188, 0.75, 0.1875, 0.75, 0.1875, 0.6875, 0.1875, 0.8125, 0.1875, 0.875, 0.1563, 0.875, 0.1562, 0.8125, 0.1875, 0.75, 0.1875, 0.8125, 0.1562, 0.8125, 0.1563, 0.75, 0.1875, 0.6875, 0.1875, 0.75, 0.1563, 0.75, 0.1563, 0.6875, 0.1875, 0.625, 0.1875, 0.6875, 0.1563, 0.6875, 0.1563, 0.625, 0.1875, 0.5625, 0.1875, 0.625, 0.1563, 0.625, 0.1562, 0.5625, 0.1875, 0.5, 0.1875, 0.5625, 0.1562, 0.5625, 0.1562, 0.5, 0.1875, 0.9375, 0.1719, 1.0, 0.1563, 0.9375, 0.1875, 0.875, 0.1875, 0.9375, 0.1563, 0.9375, 0.1563, 0.875, 0.1562, 0.5625, 0.1563, 0.625, 0.125, 0.625, 0.125, 0.5625, 0.1562, 0.5, 0.1562, 0.5625, 0.125, 0.5625, 0.125, 0.5, 0.1563, 0.9375, 0.1406, 1.0, 0.125, 0.9375, 0.1563, 0.875, 0.1563, 0.9375, 0.125, 0.9375, 0.125, 0.875, 0.1562, 0.8125, 0.1563, 0.875, 0.125, 0.875, 0.125, 0.8125, 0.1563, 0.75, 0.1562, 0.8125, 0.125, 0.8125, 0.125, 0.75, 0.1563, 0.6875, 0.1563, 0.75, 0.125, 0.75, 0.125, 0.6875, 0.1563, 0.625, 0.1563, 0.6875, 0.125, 0.6875, 0.125, 0.625, 0.125, 0.75, 0.125, 0.8125, 0.09375, 0.8125, 0.09375, 0.75, 0.125, 0.6875, 0.125, 0.75, 0.09375, 0.75, 0.09375, 0.6875, 0.125, 0.625, 0.125, 0.6875, 0.09375, 0.6875, 0.09375, 0.625, 0.125, 0.5625, 0.125, 0.625, 0.09375, 0.625, 0.09375, 0.5625, 0.125, 0.5, 0.125, 0.5625, 0.09375, 0.5625, 0.09375, 0.5, 0.125, 0.9375, 0.1094, 1.0, 0.09375, 0.9375, 0.125, 0.875, 0.125, 0.9375, 0.09375, 0.9375, 0.09375, 0.875, 0.125, 0.8125, 0.125, 0.875, 0.09375, 0.875, 0.09375, 0.8125, 0.09375, 0.5, 0.09375, 0.5625, 0.0625, 0.5625, 0.0625, 0.5, 0.09375, 0.9375, 0.07813, 1.0, 0.0625, 0.9375, 0.0625, 0.9017, 0.0625, 0.875, 0.09375, 0.875, 0.09375, 0.9375, 0.0625, 0.9375, 0.0625, 0.9024, 0.0791, 0.9029, 0.07714, 0.9025, 0.0791, 0.9029, 0.0625, 0.9024, 0.0625, 0.9017, 0.07714, 0.9025, 0.09375, 0.8125, 0.09375, 0.875, 0.0625, 0.875, 0.0625, 0.8125, 0.09375, 0.75, 0.09375, 0.8125, 0.0625, 0.8125, 0.0625, 0.75, 0.09375, 0.6875, 0.09375, 0.75, 0.0625, 0.75, 0.0625, 0.6875, 0.09375, 0.625, 0.09375, 0.6875, 0.0625, 0.6875, 0.0625, 0.625, 0.09375, 0.5625, 0.09375, 0.625, 0.0625, 0.625, 0.0625, 0.5625, 0.0625, 0.75, 0.0625, 0.8125, 0.03125, 0.8125, 0.03125, 0.75, 0.0625, 0.6875, 0.0625, 0.75, 0.03125, 0.75, 0.03125, 0.6875, 0.0625, 0.625, 0.0625, 0.6875, 0.03125, 0.6875, 0.03125, 0.625, 0.0625, 0.5625, 0.0625, 0.625, 0.03125, 0.625, 0.03125, 0.5625, 0.0625, 0.5, 0.0625, 0.5625, 0.03125, 0.5625, 0.03125, 0.5, 0.0625, 0.9375, 0.04688, 1.0, 0.03125, 0.9375, 0.0625, 0.9024, 0.0625, 0.9375, 0.03125, 0.9375, 0.03125, 0.8975, 0.03125, 0.8976, 0.03406, 0.8942, 0.03125, 0.8941, 0.03125, 0.875, 0.0625, 0.875, 0.0625, 0.9017, 0.0625, 0.9017, 0.06211, 0.9015, 0.05382, 0.8976, 0.03862, 0.8945, 0.03823, 0.8945, 0.03392, 0.8993, 0.05554, 0.9022, 0.0625, 0.9017, 0.0625, 0.9017, 0.0625, 0.9024, 0.05554, 0.9022, 0.03392, 0.8993, 0.03823, 0.8945, 0.03862, 0.8945, 0.05382, 0.8976, 0.06211, 0.9015, 0.03125, 0.8941, 0.03406, 0.8942, 0.03125, 0.8976, 0.03125, 0.8975, 0.0625, 0.8125, 0.0625, 0.875, 0.03125, 0.875, 0.03125, 0.8125, 0.03125, 0.5, 0.03125, 0.5625, 0.0, 0.5625, 0.0, 0.5, 0.03125, 0.9375, 0.01563, 1.0, 8.941e-08, 0.9375, 0.01894, 0.892, 0.03125, 0.8975, 0.03125, 0.9375, 8.941e-08, 0.9375, 4.635e-08, 0.8924, 4.664e-08, 0.8927, 0.001565, 0.8913, 4.532e-08, 0.8913, 2.98e-08, 0.875, 0.03125, 0.875, 0.03125, 0.894, 0.03125, 0.894, 0.03125, 0.8975, 0.01894, 0.892, 4.532e-08, 0.8913, 0.001565, 0.8913, 4.664e-08, 0.8927, 4.635e-08, 0.8924, 0.03125, 0.8125, 0.03125, 0.875, 2.98e-08, 0.875, 0.0, 0.8125, 0.03125, 0.75, 0.03125, 0.8125, 0.0, 0.8125, 2.98e-08, 0.75, 0.03125, 0.6875, 0.03125, 0.75, 2.98e-08, 0.75, 2.98e-08, 0.6875, 0.03125, 0.625, 0.03125, 0.6875, 2.98e-08, 0.6875, 0.0, 0.625, 0.03125, 0.5625, 0.03125, 0.625, 0.0, 0.625, 0.0, 0.5625, 1.0, 0.6875, 1.0, 0.75, 0.9688, 0.75, 0.9688, 0.6875, 1.0, 0.625, 1.0, 0.6875, 0.9688, 0.6875, 0.9688, 0.625, 1.0, 0.5625, 1.0, 0.625, 0.9688, 0.625, 0.9688, 0.5625, 1.0, 0.5, 1.0, 0.5625, 0.9688, 0.5625, 0.9687, 0.5, 1.0, 0.9375, 0.9844, 1.0, 0.9688, 0.9375, 0.9688, 0.8961, 0.9688, 0.8964, 0.9688, 0.875, 1.0, 0.875, 1.0, 0.8913, 0.9997, 0.8912, 1.0, 0.8924, 1.0, 0.9375, 0.9688, 0.9375, 0.9688, 0.9018, 0.9814, 0.9017, 0.9713, 0.8981, 0.9737, 0.8933, 0.9997, 0.8912, 1.0, 0.8913, 1.0, 0.8924, 0.9713, 0.8981, 0.9814, 0.9017, 0.9688, 0.9018, 0.9688, 0.8964, 0.9688, 0.8961, 0.9737, 0.8933, 1.0, 0.8125, 1.0, 0.875, 0.9688, 0.875, 0.9688, 0.8125, 1.0, 0.75, 1.0, 0.8125, 0.9688, 0.8125, 0.9688, 0.75, 0.9688, 0.9375, 0.9531, 1.0, 0.9375, 0.9375, 0.9375, 0.8967, 0.9375, 0.875, 0.9688, 0.875, 0.9688, 0.8964, 0.9624, 0.8983, 0.9538, 0.8934, 0.9533, 0.8935, 0.9688, 0.9018, 0.9688, 0.9375, 0.9375, 0.9375, 0.9375, 0.9024, 0.9688, 0.9018, 0.9375, 0.9024, 0.9375, 0.8967, 0.9533, 0.8935, 0.9538, 0.8934, 0.9624, 0.8983, 0.9688, 0.8964, 0.9688, 0.8125, 0.9688, 0.875, 0.9375, 0.875, 0.9375, 0.8125, 0.9688, 0.75, 0.9688, 0.8125, 0.9375, 0.8125, 0.9375, 0.75, 0.9688, 0.6875, 0.9688, 0.75, 0.9375, 0.75, 0.9375, 0.6875, 0.9688, 0.625, 0.9688, 0.6875, 0.9375, 0.6875, 0.9375, 0.625, 0.9688, 0.5625, 0.9688, 0.625, 0.9375, 0.625, 0.9375, 0.5625, 0.9687, 0.5, 0.9688, 0.5625, 0.9375, 0.5625, 0.9375, 0.5, 0.9375, 0.6875, 0.9375, 0.75, 0.9062, 0.75, 0.9062, 0.6875, 0.9375, 0.625, 0.9375, 0.6875, 0.9062, 0.6875, 0.9062, 0.625, 0.9375, 0.5625, 0.9375, 0.625, 0.9062, 0.625, 0.9062, 0.5625, 0.9375, 0.5, 0.9375, 0.5625, 0.9062, 0.5625, 0.9062, 0.5, 0.9375, 0.9375, 0.9219, 1.0, 0.9062, 0.9375, 0.9062, 0.9025, 0.9191, 0.9002, 0.9288, 0.9018, 0.9332, 0.9025, 0.9375, 0.9024, 0.9375, 0.9375, 0.9062, 0.9375, 0.9062, 0.875, 0.9375, 0.875, 0.9375, 0.8967, 0.9327, 0.8971, 0.9339, 0.8995, 0.9311, 0.8973, 0.9307, 0.8973, 0.9062, 0.9025, 0.9307, 0.8973, 0.9311, 0.8973, 0.9339, 0.8995, 0.9327, 0.8971, 0.9375, 0.8967, 0.9375, 0.9024, 0.9332, 0.9025, 0.9288, 0.9018, 0.9191, 0.9002, 0.9062, 0.9025, 0.9062, 0.9025, 0.9375, 0.8125, 0.9375, 0.875, 0.9062, 0.875, 0.9062, 0.8125, 0.9375, 0.75, 0.9375, 0.8125, 0.9062, 0.8125, 0.9062, 0.75, 0.9062, 0.875, 0.9062, 0.9375, 0.875, 0.9375, 0.875, 0.875, 0.9062, 0.8125, 0.9062, 0.875, 0.875, 0.875, 0.875, 0.8125, 0.9062, 0.75, 0.9062, 0.8125, 0.875, 0.8125, 0.875, 0.75, 0.9062, 0.6875, 0.9062, 0.75, 0.875, 0.75, 0.875, 0.6875, 0.9062, 0.625, 0.9062, 0.6875, 0.875, 0.6875, 0.875, 0.625, 0.9062, 0.5625, 0.9062, 0.625, 0.875, 0.625, 0.875, 0.5625, 0.9062, 0.5, 0.9062, 0.5625, 0.875, 0.5625, 0.875, 0.5, 0.9062, 0.9375, 0.8906, 1.0, 0.875, 0.9375, 0.875, 0.625, 0.875, 0.6875, 0.8438, 0.6875, 0.8438, 0.625, 0.875, 0.5625, 0.875, 0.625, 0.8438, 0.625, 0.8438, 0.5625, 0.875, 0.5, 0.875, 0.5625, 0.8438, 0.5625, 0.8437, 0.5, 0.875, 0.9375, 0.8594, 1.0, 0.8438, 0.9375, 0.875, 0.875, 0.875, 0.9375, 0.8438, 0.9375, 0.8438, 0.875, 0.875, 0.8125, 0.875, 0.875, 0.8438, 0.875, 0.8438, 0.8125, 0.875, 0.75, 0.875, 0.8125, 0.8438, 0.8125, 0.8438, 0.75, 0.875, 0.6875, 0.875, 0.75, 0.8438, 0.75, 0.8438, 0.6875, 0.8438, 0.8125, 0.8438, 0.875, 0.8125, 0.875, 0.8125, 0.8125, 0.8438, 0.75, 0.8438, 0.8125, 0.8125, 0.8125, 0.8125, 0.75, 0.8438, 0.6875, 0.8438, 0.75, 0.8125, 0.75, 0.8125, 0.6875, 0.8438, 0.625, 0.8438, 0.6875, 0.8125, 0.6875, 0.8125, 0.625, 0.8438, 0.5625, 0.8438, 0.625, 0.8125, 0.625, 0.8125, 0.5625, 0.8437, 0.5, 0.8438, 0.5625, 0.8125, 0.5625, 0.8125, 0.5, 0.8438, 0.9375, 0.8281, 1.0, 0.8125, 0.9375, 0.8438, 0.875, 0.8438, 0.9375, 0.8125, 0.9375, 0.8125, 0.875, 0.8125, 0.5625, 0.8125, 0.625, 0.7812, 0.625, 0.7812, 0.5625, 0.8125, 0.5, 0.8125, 0.5625, 0.7812, 0.5625, 0.7812, 0.5, 0.8125, 0.9375, 0.7969, 1.0, 0.7812, 0.9375, 0.8125, 0.875, 0.8125, 0.9375, 0.7812, 0.9375, 0.7812, 0.875, 0.8125, 0.8125, 0.8125, 0.875, 0.7812, 0.875, 0.7812, 0.8125, 0.8125, 0.75, 0.8125, 0.8125, 0.7812, 0.8125, 0.7812, 0.75, 0.8125, 0.6875, 0.8125, 0.75, 0.7812, 0.75, 0.7812, 0.6875, 0.8125, 0.625, 0.8125, 0.6875, 0.7812, 0.6875, 0.7812, 0.625, 0.7812, 0.8125, 0.7812, 0.875, 0.75, 0.875, 0.75, 0.8125, 0.7812, 0.75, 0.7812, 0.8125, 0.75, 0.8125, 0.75, 0.75, 0.7812, 0.6875, 0.7812, 0.75, 0.75, 0.75, 0.75, 0.6875, 0.7812, 0.625, 0.7812, 0.6875, 0.75, 0.6875, 0.75, 0.625, 0.7812, 0.5625, 0.7812, 0.625, 0.75, 0.625, 0.75, 0.5625, 0.7812, 0.5, 0.7812, 0.5625, 0.75, 0.5625, 0.75, 0.5, 0.7812, 0.9375, 0.7656, 1.0, 0.75, 0.9375, 0.7812, 0.875, 0.7812, 0.9375, 0.75, 0.9375, 0.75, 0.875, 1.0, 0.5, 1.0, 1.0, 0.9688, 1.0, 0.9688, 0.5, 0.9688, 0.5, 0.9688, 1.0, 0.9375, 1.0, 0.9375, 0.5, 0.9375, 0.5, 0.9375, 1.0, 0.9062, 1.0, 0.9062, 0.5, 0.9062, 0.5, 0.9062, 1.0, 0.875, 1.0, 0.875, 0.5, 0.875, 0.5, 0.875, 1.0, 0.8438, 1.0, 0.8438, 0.5, 0.8438, 0.5, 0.8438, 1.0, 0.8125, 1.0, 0.8125, 0.5, 0.8125, 0.5, 0.8125, 1.0, 0.7812, 1.0, 0.7812, 0.5, 0.7812, 0.5, 0.7812, 1.0, 0.75, 1.0, 0.75, 0.5, 0.75, 0.5, 0.75, 1.0, 0.7188, 1.0, 0.7188, 0.5, 0.7188, 0.5, 0.7188, 1.0, 0.6875, 1.0, 0.6875, 0.5, 0.6875, 0.5, 0.6875, 1.0, 0.6562, 1.0, 0.6562, 0.5, 0.6562, 0.5, 0.6562, 1.0, 0.625, 1.0, 0.625, 0.5, 0.625, 0.5, 0.625, 1.0, 0.5938, 1.0, 0.5938, 0.5, 0.5938, 0.5, 0.5938, 1.0, 0.5625, 1.0, 0.5625, 0.5, 0.5625, 0.5, 0.5625, 1.0, 0.5312, 1.0, 0.5312, 0.5, 0.5312, 0.5, 0.5312, 1.0, 0.5, 1.0, 0.5, 0.5, 0.5, 0.5, 0.5, 1.0, 0.4688, 1.0, 0.4688, 0.5, 0.4688, 0.5, 0.4688, 1.0, 0.4375, 1.0, 0.4375, 0.5, 0.4375, 0.5, 0.4375, 1.0, 0.4062, 1.0, 0.4062, 0.5, 0.4062, 0.5, 0.4062, 1.0, 0.375, 1.0, 0.375, 0.5, 0.375, 0.5, 0.375, 1.0, 0.3438, 1.0, 0.3438, 0.5, 0.3438, 0.5, 0.3438, 1.0, 0.3125, 1.0, 0.3125, 0.5, 0.3125, 0.5, 0.3125, 1.0, 0.2812, 1.0, 0.2812, 0.5, 0.2812, 0.5, 0.2812, 1.0, 0.25, 1.0, 0.25, 0.5, 0.25, 0.5, 0.25, 1.0, 0.2188, 1.0, 0.2188, 0.5, 0.2188, 0.5, 0.2188, 1.0, 0.1875, 1.0, 0.1875, 0.5, 0.1875, 0.5, 0.1875, 1.0, 0.1562, 1.0, 0.1562, 0.5, 0.1562, 0.5, 0.1562, 1.0, 0.125, 1.0, 0.125, 0.5, 0.125, 0.5, 0.125, 1.0, 0.09375, 1.0, 0.09375, 0.5, 0.09375, 0.5, 0.09375, 1.0, 0.0625, 1.0, 0.0625, 0.5, 0.9375, 1.0, 0.9688, 1.0, 0.9688, 1.0, 0.9375, 1.0, 0.0625, 0.5, 0.0625, 1.0, 0.03125, 1.0, 0.03125, 0.5, 0.03125, 0.5, 0.03125, 1.0, 0.0, 1.0, 0.0, 0.5, 0.125, 0.5, 0.09375, 0.5, 0.09375, 0.5, 0.125, 0.5, 0.7968, 0.4854, 0.8418, 0.4717, 0.8833, 0.4496, 0.9197, 0.4197, 0.9496, 0.3833, 0.9717, 0.3418, 0.9854, 0.2968, 0.99, 0.25, 0.9854, 0.2032, 0.9717, 0.1582, 0.9496, 0.1167, 0.9197, 0.08029, 0.8833, 0.05045, 0.8418, 0.02827, 0.7968, 0.01461, 0.75, 0.01, 0.7032, 0.01461, 0.6582, 0.02827, 0.6167, 0.05045, 0.5803, 0.08029, 0.5504, 0.1167, 0.5283, 0.1582, 0.5146, 0.2032, 0.51, 0.25, 0.5146, 0.2968, 0.5283, 0.3418, 0.5504, 0.3833, 0.5803, 0.4197, 0.6167, 0.4496, 0.6582, 0.4717, 0.7032, 0.4854, 0.75, 0.49, 0.8125, 0.5, 0.7812, 0.5, 0.7812, 0.5, 0.8125, 0.5, 0.5312, 0.5, 0.5, 0.5, 0.5, 0.5, 0.5312, 0.5, 0.25, 0.5, 0.2188, 0.5, 0.2188, 0.5, 0.25, 0.5, 0.9375, 0.5, 0.9062, 0.5, 0.9062, 0.5, 0.9375, 0.5, 0.6562, 0.5, 0.625, 0.5, 0.625, 0.5, 0.6562, 0.5, 0.375, 0.5, 0.3438, 0.5, 0.3438, 0.5, 0.375, 0.5, 0.09375, 0.5, 0.0625, 0.5, 0.0625, 0.5, 0.09375, 0.5, 0.7812, 0.5, 0.75, 0.5, 0.75, 0.5, 0.7812, 0.5, 0.5, 0.5, 0.4688, 0.5, 0.4688, 0.5, 0.5, 0.5, 0.2188, 0.5, 0.1875, 0.5, 0.1875, 0.5, 0.2188, 0.5, 0.9062, 0.5, 0.875, 0.5, 0.875, 0.5, 0.9062, 0.5, 0.625, 0.5, 0.5938, 0.5, 0.5938, 0.5, 0.625, 0.5, 0.3438, 0.5, 0.3125, 0.5, 0.3125, 0.5, 0.3438, 0.5, 0.0625, 0.5, 0.03125, 0.5, 0.03125, 0.5, 0.0625, 0.5, 0.75, 0.5, 0.7188, 0.5, 0.7188, 0.5, 0.75, 0.5, 0.4688, 0.5, 0.4375, 0.5, 0.4375, 0.5, 0.4688, 0.5, 0.1875, 0.5, 0.1562, 0.5, 0.1562, 0.5, 0.1875, 0.5, 0.875, 0.5, 0.8438, 0.5, 0.8438, 0.5, 0.875, 0.5, 0.5938, 0.5, 0.5625, 0.5, 0.5625, 0.5, 0.5938, 0.5, 0.3125, 0.5, 0.2812, 0.5, 0.2812, 0.5, 0.3125, 0.5, 1.0, 0.5, 0.9688, 0.5, 0.9688, 0.5, 1.0, 0.5, 0.03125, 0.5, 0.0, 0.5, 0.0, 0.5, 0.03125, 0.5, 0.7188, 0.5, 0.6875, 0.5, 0.6875, 0.5, 0.7188, 0.5, 0.4375, 0.5, 0.4062, 0.5, 0.4062, 0.5, 0.4375, 0.5, 0.1562, 0.5, 0.125, 0.5, 0.125, 0.5, 0.1562, 0.5, 0.8438, 0.5, 0.8125, 0.5, 0.8125, 0.5, 0.8438, 0.5, 0.5625, 0.5, 0.5312, 0.5, 0.5312, 0.5, 0.5625, 0.5, 0.2812, 0.5, 0.25, 0.5, 0.25, 0.5, 0.2812, 0.5, 0.9688, 0.5, 0.9375, 0.5, 0.9375, 0.5, 0.9688, 0.5, 0.6875, 0.5, 0.6562, 0.5, 0.6562, 0.5, 0.6875, 0.5, 0.4062, 0.5, 0.375, 0.5, 0.375, 0.5, 0.4062, 0.5, 0.05993, 0.3642, 0.04608, 0.3045, 0.04417, 0.2791, 0.04137, 0.2418, 0.04608, 0.179, 0.05687, 0.1325, 0.05993, 0.1193, 0.07176, 0.0907, 0.08029, 0.08029, 0.1167, 0.05045, 0.1582, 0.02827, 0.2032, 0.01461, 0.25, 0.01, 0.2968, 0.01461, 0.3418, 0.02827, 0.3833, 0.05045, 0.4112, 0.07331, 0.4202, 0.09104, 0.423, 0.09951, 0.4361, 0.1388, 0.4403, 0.1606, 0.4458, 0.1895, 0.4476, 0.2184, 0.4491, 0.2418, 0.4477, 0.2631, 0.4458, 0.294, 0.4395, 0.3272, 0.4361, 0.3447, 0.4256, 0.3762, 0.4202, 0.3925, 0.414, 0.4047, 0.3983, 0.4357, 0.3953, 0.4397, 0.3833, 0.4496, 0.3418, 0.4717, 0.2968, 0.4854, 0.25, 0.49, 0.2032, 0.4854, 0.1582, 0.4717, 0.1167, 0.4496, 0.08666, 0.4249, 0.08209, 0.4178, 0.06298, 0.3716, 0.05687, 0.1325, 0.05993, 0.1193, 0.07176, 0.0907, 0.07176, 0.0907, 0.05993, 0.1193, 0.05993, 0.3642, 0.04608, 0.3045, 0.04417, 0.2791, 0.04608, 0.3045, 0.05993, 0.3642, 0.06298, 0.3716, 0.4476, 0.2184, 0.4491, 0.2418, 0.4477, 0.2631, 0.4491, 0.2418, 0.3983, 0.4357, 0.3953, 0.4397, 0.3953, 0.4397, 0.3983, 0.4357, 0.414, 0.4047, 0.6875, 1.0, 0.6875, 1.0, 0.6859, 1.0, 0.6652, 1.0, 0.6562, 1.0, 0.6562, 1.0, 0.6562, 1.0, 0.375, 1.0, 0.4062, 1.0, 0.4062, 1.0, 0.375, 1.0, 0.09375, 1.0, 0.09375, 1.0, 0.125, 1.0, 0.125, 1.0, 0.1249, 1.0, 0.1195, 1.0, 0.7857, 1.0, 0.7812, 1.0, 0.7812, 1.0, 0.8125, 1.0, 0.8125, 1.0, 0.8107, 1.0, 0.5, 1.0, 0.5312, 1.0, 0.5312, 1.0, 0.5, 1.0, 0.2188, 1.0, 0.2188, 1.0, 0.25, 1.0, 0.25, 1.0, 0.2486, 1.0, 0.9062, 1.0, 0.9375, 1.0, 0.9375, 1.0, 0.9062, 1.0, 0.6562, 1.0, 0.6562, 1.0, 0.6553, 1.0, 0.6417, 1.0, 0.6307, 1.0, 0.6255, 1.0, 0.625, 1.0, 0.625, 1.0, 0.625, 1.0, 0.625, 1.0, 0.625, 1.0, 0.625, 1.0, 0.6255, 1.0, 0.3438, 1.0, 0.3438, 1.0, 0.375, 1.0, 0.375, 1.0, 0.3661, 1.0, 0.3637, 1.0, 0.3452, 1.0, 0.3661, 1.0, 0.3661, 1.0, 0.3637, 1.0, 0.0625, 1.0, 0.09375, 1.0, 0.09375, 1.0, 0.0625, 1.0, 0.75, 1.0, 0.75, 1.0, 0.7812, 1.0, 0.7812, 1.0, 0.7802, 1.0, 0.7791, 1.0, 0.7533, 1.0, 0.7802, 1.0, 0.7791, 1.0, 0.7533, 1.0, 0.7791, 1.0, 0.4688, 1.0, 0.5, 1.0, 0.5, 1.0, 0.4688, 1.0, 0.1875, 1.0, 0.1875, 1.0, 0.2188, 1.0, 0.2188, 1.0, 0.2175, 1.0, 0.2087, 1.0, 0.875, 1.0, 0.875, 1.0, 0.9062, 1.0, 0.9062, 1.0, 0.8959, 1.0, 0.894, 1.0, 0.8927, 1.0, 0.8854, 1.0, 0.8959, 1.0, 0.8959, 1.0, 0.894, 1.0, 0.8854, 1.0, 0.875, 1.0, 0.875, 1.0, 0.5938, 1.0, 0.625, 1.0, 0.625, 1.0, 0.6248, 1.0, 0.6218, 1.0, 0.6177, 1.0, 0.5938, 1.0, 0.625, 1.0, 0.625, 1.0, 0.6248, 1.0, 0.6218, 1.0, 0.6248, 1.0, 0.3337, 1.0, 0.3125, 1.0, 0.3125, 1.0, 0.3438, 1.0, 0.3438, 1.0, 0.3433, 1.0, 0.3125, 1.0, 0.3337, 1.0, 0.3125, 1.0, 0.03125, 1.0, 0.0625, 1.0, 0.0625, 1.0, 0.03125, 1.0, 0.7377, 1.0, 0.7188, 1.0, 0.7188, 1.0, 0.75, 1.0, 0.75, 1.0, 0.7478, 1.0, 0.7453, 1.0, 0.7443, 1.0, 0.7443, 1.0, 0.7377, 1.0, 0.7443, 1.0, 0.7453, 1.0, 0.4375, 1.0, 0.4688, 1.0, 0.4688, 1.0, 0.4375, 1.0, 0.1562, 1.0, 0.1562, 1.0, 0.1875, 1.0, 0.1875, 1.0, 0.1871, 1.0, 0.1865, 1.0, 0.1647, 1.0, 0.1583, 1.0, 0.1865, 1.0, 0.1871, 1.0, 0.1865, 1.0, 0.1647, 1.0, 0.1583, 1.0, 0.1647, 1.0, 0.8438, 1.0, 0.8438, 1.0, 0.875, 1.0, 0.875, 1.0, 0.8747, 1.0, 0.8744, 1.0, 0.8608, 1.0, 0.8567, 1.0, 0.875, 1.0, 0.875, 1.0, 0.8747, 1.0, 0.5625, 1.0, 0.5938, 1.0, 0.5938, 1.0, 0.5625, 1.0, 0.2812, 1.0, 0.2812, 1.0, 0.3125, 1.0, 0.3125, 1.0, 0.3119, 1.0, 0.3116, 1.0, 0.306, 1.0, 0.302, 1.0, 0.284, 1.0, 0.3125, 1.0, 0.3125, 1.0, 0.3119, 1.0, 0.306, 1.0, 0.302, 1.0, 0.284, 1.0, 0.302, 1.0, 0.9688, 1.0, 1.0, 1.0, 1.0, 1.0, 0.9688, 1.0, 0.0, 1.0, 0.03125, 1.0, 0.03125, 1.0, 0.0, 1.0, 0.7188, 1.0, 0.7188, 1.0, 0.7167, 1.0, 0.7035, 1.0, 0.7018, 1.0, 0.6875, 1.0, 0.6875, 1.0, 0.6875, 1.0, 0.4062, 1.0, 0.4375, 1.0, 0.4375, 1.0, 0.4062, 1.0, 0.125, 1.0, 0.125, 1.0, 0.1562, 1.0, 0.1562, 1.0, 0.1562, 1.0, 0.1556, 1.0, 0.1252, 1.0, 0.1556, 1.0, 0.1562, 1.0, 0.1556, 1.0, 0.1252, 1.0, 0.1252, 1.0, 0.825, 1.0, 0.8125, 1.0, 0.8125, 1.0, 0.8438, 1.0, 0.8438, 1.0, 0.8425, 1.0, 0.8264, 1.0, 0.5312, 1.0, 0.5625, 1.0, 0.5625, 1.0, 0.5312, 1.0, 0.25, 1.0, 0.25, 1.0, 0.2812, 1.0, 0.2812, 1.0, 0.28, 1.0, 0.2579, 1.0, 0.2556, 1.0, 0.2552, 1.0, 0.2579, 1.0, 0.2556, 1.0, 0.2552, 1.0, 0.2556, 1.0, 0.625, 0.9164, 0.625, 0.9163, 0.6264, 0.9164, 0.625, 0.9164, 0.6264, 0.9164, 0.6284, 0.9165, 0.625, 0.9167, 0.625, 0.9164, 0.625, 0.9164, 0.6176, 0.9151, 0.625, 0.9163, 0.625, 0.9164, 0.5937, 0.9176, 0.5937, 0.9124, 0.6065, 0.9134, 0.6068, 0.9134, 0.5997, 0.9158, 0.6026, 0.9173, 0.625, 0.9164, 0.625, 0.9167, 0.6026, 0.9173, 0.5997, 0.9158, 0.6068, 0.9134, 0.607, 0.9134, 0.6176, 0.9151, 0.5625, 0.9092, 0.5625, 0.9088, 0.5638, 0.9089, 0.5625, 0.9092, 0.59, 0.9118, 0.5937, 0.9124, 0.5937, 0.9176, 0.5831, 0.9178, 0.5851, 0.9137, 0.5888, 0.9152, 0.5509, 0.9072, 0.5523, 0.9072, 0.5625, 0.9088, 0.5625, 0.9092, 0.5536, 0.9088, 0.5562, 0.9125, 0.5517, 0.9184, 0.5312, 0.9187, 0.5312, 0.9062, 0.5007, 0.9057, 0.5026, 0.9055, 0.5043, 0.9054, 0.5067, 0.9054, 0.5041, 0.906, 0.502, 0.9093, 0.5271, 0.9058, 0.5279, 0.9058, 0.5312, 0.9062, 0.5312, 0.9187, 0.5128, 0.9188, 0.5151, 0.9173, 0.5273, 0.9089, 0.5282, 0.906, 0.5128, 0.9188, 0.5, 0.9188, 0.5, 0.9058, 0.5007, 0.9057, 0.502, 0.9093, 0.5041, 0.906, 0.5067, 0.9054, 0.5263, 0.9058, 0.5271, 0.9058, 0.5282, 0.906, 0.5273, 0.9089, 0.5151, 0.9173, 0.486, 0.9188, 0.4687, 0.9187, 0.4687, 0.9077, 0.4791, 0.9063, 0.4806, 0.9061, 0.495, 0.9059, 0.4865, 0.9104, 0.495, 0.9059, 0.5, 0.9058, 0.5, 0.9188, 0.486, 0.9188, 0.4865, 0.9104, 0.4674, 0.9078, 0.4687, 0.9077, 0.4687, 0.9187, 0.4509, 0.9184, 0.4599, 0.9124, 0.4597, 0.9115, 0.4118, 0.9177, 0.4062, 0.9176, 0.4062, 0.9156, 0.4165, 0.9139, 0.4124, 0.9161, 0.4013, 0.916, 0.4062, 0.9156, 0.4062, 0.9176, 0.3934, 0.9172, 0.3975, 0.9165, 0.4052, 0.9173, 0.4019, 0.9163, 0.4006, 0.916, 0.4008, 0.916, 0.4013, 0.916, 0.4019, 0.9163, 0.4052, 0.9173, 0.3975, 0.9165, 0.0625, 0.9017, 0.0625, 0.8993, 0.07715, 0.9025, 0.0625, 0.9017, 0.0625, 0.9024, 0.0625, 0.9017, 0.0625, 0.9017, 0.07715, 0.9025, 0.07904, 0.9029, 0.06107, 0.899, 0.06137, 0.899, 0.0625, 0.8993, 0.0625, 0.9017, 0.06212, 0.9015, 0.05406, 0.8976, 0.05558, 0.9022, 0.03125, 0.9018, 0.03125, 0.8976, 0.03404, 0.8942, 0.03796, 0.8945, 0.03821, 0.8945, 0.03391, 0.8993, 0.06212, 0.9015, 0.0625, 0.9017, 0.0625, 0.9024, 0.05558, 0.9022, 0.03391, 0.8993, 0.03821, 0.8945, 0.03859, 0.8945, 0.05406, 0.8976, 0.03125, 0.894, 0.03404, 0.8942, 0.03125, 0.8976, 0.03125, 0.8975, 0.03125, 0.8976, 0.03125, 0.9018, 5.515e-08, 0.9016, 4.664e-08, 0.8927, 0.001536, 0.8913, 0.01625, 0.8917, 0.01707, 0.8917, 0.01898, 0.892, 0.01898, 0.892, 0.03125, 0.894, 0.03125, 0.8976, 0.03125, 0.8975, 4.532e-08, 0.8913, 0.001536, 0.8913, 4.664e-08, 0.8927, 0.9737, 0.8933, 0.9688, 0.8961, 0.9688, 0.8924, 0.9748, 0.8914, 0.9756, 0.8913, 0.9953, 0.8908, 0.9962, 0.8908, 0.9997, 0.8912, 1.0, 0.8924, 1.0, 0.8927, 1.0, 0.9016, 0.9814, 0.9017, 0.9713, 0.8981, 0.9814, 0.9017, 0.9688, 0.9018, 0.9688, 0.8961, 0.9737, 0.8933, 0.9713, 0.8981, 0.9997, 0.8912, 1.0, 0.8913, 1.0, 0.8927, 1.0, 0.8924, 0.9538, 0.8934, 0.9541, 0.8934, 0.9688, 0.8924, 0.9688, 0.8961, 0.9688, 0.8964, 0.9624, 0.8983, 0.9688, 0.9018, 0.9375, 0.9024, 0.9375, 0.8967, 0.9534, 0.8935, 0.9538, 0.8934, 0.9624, 0.8983, 0.9688, 0.8964, 0.9688, 0.8961, 0.9062, 0.9033, 0.9062, 0.9025, 0.9188, 0.9002, 0.9288, 0.9018, 0.9332, 0.9025, 0.9311, 0.8973, 0.9312, 0.8973, 0.9327, 0.8971, 0.9339, 0.8995, 0.9327, 0.8971, 0.9375, 0.8967, 0.9375, 0.9024, 0.9332, 0.9025, 0.9288, 0.9018, 0.9188, 0.9002, 0.9062, 0.9025, 0.9062, 0.9025, 0.9307, 0.8973, 0.9311, 0.8973, 0.9339, 0.8995, 0.906, 0.9025, 0.9061, 0.9025, 0.9062, 0.9025, 0.9062, 0.9025, 0.9062, 0.9033, 0.9014, 0.9035, 0.9062, 0.9025, 0.9062, 0.9025, 0.9062, 0.9025])
me_sphere.use_remesh_fix_poles = True
me_sphere.use_remesh_preserve_attributes = False
me_sphere.update()

# ---- objects
ob_empty = bpy.data.objects.new('Empty', None)
ob_icosphere = bpy.data.objects.new('Icosphere', me_icosphere_001)
ob_cylinder = bpy.data.objects.new('Cylinder', me_cylinder)
ob_sphere = bpy.data.objects.new('Sphere', me_sphere)

# ---- transforms, parenting, visibility, modifiers, constraints
ob_empty.location = (3.894, -3.842, -6.151)
ob_empty.rotation_euler = (1.361, -1.067e-07, 2.576)
ob_empty.empty_display_type = 'IMAGE'
ob_empty.empty_display_size = 15.02
ob_empty.empty_image_offset = (-0.1664, -0.1664)
ob_icosphere.location = (0.2388, 0.2336, 0.4401)
ob_icosphere.rotation_euler = (0.0, -0.0, 0.3817)
ob_icosphere.scale = (0.8592, 0.9257, 0.9592)
ob_cylinder.location = (0.2444, 0.2291, -0.5795)
ob_cylinder.rotation_euler = (0.0, -0.06095, 0.0)
ob_cylinder.scale = (0.1516, 0.1585, 0.4975)
ob_sphere.location = (0.2247, 0.2214, -0.8966)

# ---- collection membership
scene.collection.objects.link(ob_empty)
scene.collection.objects.link(ob_icosphere)
scene.collection.objects.link(ob_cylinder)
scene.collection.objects.link(ob_sphere)

# ---- scene / render settings (as saved in the file)
scene.frame_start = 1; scene.frame_end = 250; scene.frame_set(247)
scene.render.engine = 'BLENDER_EEVEE_NEXT'
scene.cycles.use_denoising = False
scene.cycles.samples = 128
scene.cycles.sampling_pattern = 'TABULATED_SOBOL'
scene.cycles.use_adaptive_sampling = False
scene.cycles.use_light_tree = False
scene.view_settings.view_transform = 'Filmic'
bpy.context.view_layer.update()

# ---- added for rendering (the .blend has no active camera and no usable light): camera, sun
cam_auto = bpy.data.cameras.new('AutoCamera')
cam_auto.lens = 50.0
cam_auto.sensor_width = 36.0
cam_auto.clip_end = 1000.0
ob_auto_camera = bpy.data.objects.new('AutoCamera', cam_auto)
scene.collection.objects.link(ob_auto_camera)
ob_auto_camera.location = (4.20281, -4.55229, 2.25989)
ob_auto_camera.rotation_euler = (1.09748, -7.21219e-08, 0.694738)
scene.camera = ob_auto_camera
light_auto_sun = bpy.data.lights.new('AutoSun', 'SUN')
light_auto_sun.energy = 3.0
light_auto_sun.angle = 0.0523599
ob_auto_sun = bpy.data.objects.new('AutoSun', light_auto_sun)
scene.collection.objects.link(ob_auto_sun)
ob_auto_sun.rotation_euler = (0.872665, 0.174533, 0.523599)
bpy.context.view_layer.update()
